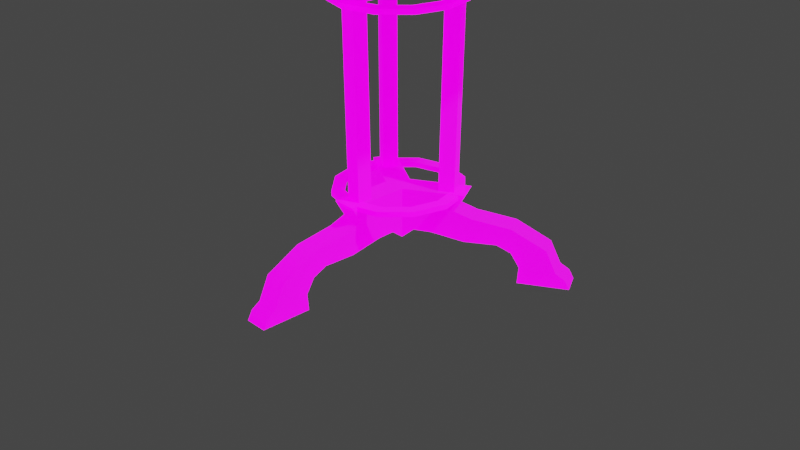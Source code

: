 # Source: table.blend  (saved by Blender 3.4.6; exported with 4.5.12 LTS)
import bpy
from mathutils import Matrix  # noqa: F401  (used for matrix-valued properties, if any)

bpy.ops.wm.read_factory_settings(use_empty=True)
scene = bpy.context.scene
scene.name = 'Scene'

# ---- collections
col_collection = bpy.data.collections.new('Collection'); scene.collection.children.link(col_collection)

# ---- images (referenced by path relative to the original .blend; pixels are not part of the script)
import os
ASSET_DIR = os.environ.get("B2B_ASSET_DIR", "")  # directory of the original .blend (textures are referenced by path, not embedded)
HERE = os.path.dirname(os.path.abspath(__file__))  # packed textures are extracted next to this script under _unpacked/

def load_image(name, relpath, width, height, colorspace="sRGB"):
    """Load a texture the original file referenced (path relative to the .blend, or extracted next to this script)."""
    p = next((c for c in (os.path.join(HERE, relpath), os.path.join(ASSET_DIR, relpath)) if relpath and os.path.exists(c)), "")
    if p:
        img = bpy.data.images.load(p, check_existing=True)
        img.name = name
    else:  # same state as the original file: an image datablock whose file is absent (Cycles renders it pink)
        img = bpy.data.images.new(name, width, height)
        img.source = "FILE"
        img.filepath = "//" + (relpath or name)
    img.colorspace_settings.name = colorspace
    return img
img_pedestal_table_01_d_png = load_image('pedestal_table_01_d.png', 'PC Computer - Dishonored - Pedestal Table/Pedestal Table/pedestal_table_01_d.png', 1024, 1024, 'sRGB')
img_pedestal_table_01_s_png = load_image('pedestal_table_01_s.png', 'PC Computer - Dishonored - Pedestal Table/Pedestal Table/pedestal_table_01_s.png', 1024, 1024, 'sRGB')
img_pedestal_table_01_m_png = load_image('pedestal_table_01_m.png', 'PC Computer - Dishonored - Pedestal Table/Pedestal Table/pedestal_table_01_m.png', 1024, 1024, 'sRGB')
img_pedestal_table_01_n_png = load_image('pedestal_table_01_n.png', 'PC Computer - Dishonored - Pedestal Table/Pedestal Table/pedestal_table_01_n.png', 1024, 1024, 'sRGB')

# ---- materials (node trees are filled in below, after node groups)
mat_pedestal_table_01_mat = bpy.data.materials.new('pedestal_table_01_mat')
mat_pedestal_table_01_mat.use_transparent_shadow = False
mat_pedestal_table_01_mat.diffuse_color = (0.588, 0.588, 0.588, 1.0)
mat_pedestal_table_01_mat.roughness = 0.9

# ---- material node trees
mat_pedestal_table_01_mat.use_nodes = True; mat_pedestal_table_01_mat.node_tree.nodes.clear()
_N = mat_pedestal_table_01_mat.node_tree.nodes; _L = mat_pedestal_table_01_mat.node_tree.links
n0 = _N.new('ShaderNodeBsdfPrincipled'); n0.name = 'Principled BSDF'; n0.location = (0, 300)
n0.distribution = 'GGX'
n0.subsurface_method = 'RANDOM_WALK_SKIN'
n0.inputs[2].default_value = 0.9
n0.inputs[18].default_value = 1.0
n0.inputs[28].default_value = 1.0
n1 = _N.new('ShaderNodeOutputMaterial'); n1.name = 'Material Output'; n1.location = (280, 300)
n2 = _N.new('ShaderNodeTexImage'); n2.name = 'Image Texture'; n2.location = (-480, 300)
n2.image = img_pedestal_table_01_d_png
n3 = _N.new('ShaderNodeTexImage'); n3.name = 'Image Texture.001'; n3.location = (-480, 0)
n3.image = img_pedestal_table_01_s_png
n4 = _N.new('ShaderNodeTexImage'); n4.name = 'Image Texture.002'; n4.location = (-480, -300)
n4.image = img_pedestal_table_01_m_png
n5 = _N.new('ShaderNodeTexImage'); n5.name = 'Image Texture.003'; n5.location = (-480, -600)
n5.image = img_pedestal_table_01_n_png
n6 = _N.new('ShaderNodeNormalMap'); n6.name = 'Normal Map'; n6.location = (-200, -600)
n6.inputs[0].default_value = 0.0
_L.new(n2.outputs[0], n0.inputs[0])
_L.new(n3.outputs[0], n0.inputs[13])
_L.new(n4.outputs[0], n0.inputs[27])
_L.new(n5.outputs[0], n6.inputs[1])
_L.new(n6.outputs[0], n0.inputs[5])
_L.new(n0.outputs[0], n1.inputs[0])
n1.is_active_output = True

# ---- world
world_world = bpy.data.worlds.new('World'); scene.world = world_world
world_world.use_nodes = True; world_world.node_tree.nodes.clear()
_N = world_world.node_tree.nodes; _L = world_world.node_tree.links
n0 = _N.new('ShaderNodeOutputWorld'); n0.name = 'World Output'; n0.location = (300, 300)
n1 = _N.new('ShaderNodeBackground'); n1.name = 'Background'; n1.location = (10, 300)
n1.inputs[0].default_value = (0.05088, 0.05088, 0.05088, 1.0)
_L.new(n1.outputs[0], n0.inputs[0])
n0.is_active_output = True
world_world.color = (0.05088, 0.05088, 0.05088)
world_world.use_sun_shadow = False
world_world.sun_shadow_jitter_overblur = 0.0

# ---- cameras
cam_camera = bpy.data.cameras.new('Camera')
cam_camera.clip_end = 100.0
cam_camera.ortho_scale = 7.314

# ---- lights
light_light = bpy.data.lights.new('Light', 'POINT')
light_light.transmission_factor = 0.0
light_light.energy = 1000.0
light_light.shadow_soft_size = 0.1
light_light.shadow_maximum_resolution = 0.006
light_light.use_absolute_resolution = True

# ---- meshes
me_pedestal_table_01 = bpy.data.meshes.new('pedestal_table_01')
me_pedestal_table_01.from_pydata([(1.987, 8.505, 1.147), (-1.987, 8.505, 1.147), (0.0, 8.505, -2.294), (29.1, 84.23, 12.05), (29.1, 84.23, -12.05), (12.05, 84.23, -29.1), (-12.05, 84.23, -29.1), (12.05, 84.23, 29.1), (-29.1, 84.23, -12.05), (-12.05, 84.23, 29.1), (-29.1, 84.23, 12.05), (9.526, 66.56, -5.5), (11.0, 66.56, 0.0), (9.0, 66.56, 0.0), (7.794, 66.56, 4.5), (9.526, 66.56, 5.5), (4.5, 66.56, 7.794), (5.5, 66.56, 9.526), (0.0, 66.56, 9.0), (0.0, 66.56, 11.0), (-4.5, 66.56, 7.794), (-5.5, 66.56, 9.526), (-7.794, 66.56, 4.5), (-9.526, 66.56, 5.5), (-9.0, 66.56, 0.0), (-11.0, 66.56, 0.0), (-7.794, 66.56, -4.5), (-9.526, 66.56, -5.5), (-4.5, 66.56, -7.794), (-5.5, 66.56, -9.526), (0.0, 66.56, -9.0), (0.0, 66.56, -11.0), (4.5, 66.56, -7.794), (5.5, 66.56, -9.526), (7.794, 66.56, -4.5), (29.1, 82.23, -12.05), (12.05, 82.23, -29.1), (29.1, 82.23, 12.05), (12.05, 82.23, 29.1), (-12.05, 82.23, 29.1), (-29.1, 82.23, 12.05), (-29.1, 82.23, -12.05), (-12.05, 82.23, -29.1), (5.951, 67.5, -4.711), (0.0, 67.5, -1.316), (0.0, 69.23, -1.316), (6.479, 69.23, -5.016), (0.0, 71.6, 0.0), (7.783, 71.6, -4.494), (7.055, 67.5, -2.798), (1.14, 67.5, 0.658), (7.583, 69.23, -3.103), (1.14, 69.23, 0.658), (11.0, 21.13, -4.04), (8.997, 21.13, -7.504), (0.0, 21.13, -2.294), (1.987, 21.13, 1.147), (18.77, 0.0, -8.528), (16.77, 0.0, -11.99), (24.15, 0.0, -16.25), (26.15, 0.0, -12.79), (6.621, 20.75, -2.388), (8.883, 20.75, -3.694), (9.311, 67.5, -3.942), (7.049, 67.5, -2.636), (7.641, 20.75, -5.845), (5.379, 20.75, -4.539), (5.807, 67.5, -4.787), (8.069, 67.5, -6.093), (8.219, 75.41, -6.179), (9.911, 74.1, -7.156), (10.55, 78.88, -7.523), (11.67, 76.92, -8.173), (14.09, 81.38, -9.568), (14.65, 78.96, -9.892), (17.31, 81.38, -11.43), (17.31, 78.96, -11.43), (18.56, 78.96, -9.279), (18.56, 81.38, -9.279), (-7.055, 67.5, -2.798), (-1.14, 67.5, 0.658), (-1.14, 69.23, 0.658), (-7.583, 69.23, -3.103), (-7.783, 71.6, -4.494), (-5.951, 67.5, -4.711), (-6.479, 69.23, -5.016), (-8.997, 21.13, -7.504), (-11.0, 21.13, -4.04), (-1.987, 21.13, 1.147), (-16.77, 0.0, -11.99), (-18.77, 0.0, -8.528), (-26.15, 0.0, -12.79), (-24.15, 0.0, -16.25), (-5.379, 20.75, -4.539), (-7.641, 20.75, -5.845), (-8.069, 67.5, -6.093), (-5.807, 67.5, -4.787), (-8.883, 20.75, -3.694), (-6.621, 20.75, -2.388), (-7.049, 67.5, -2.636), (-9.311, 67.5, -3.942), (-17.31, 78.96, -11.43), (-18.56, 78.96, -9.279), (-18.56, 81.38, -9.279), (-17.31, 81.38, -11.43), (-2.0, 0.0, 20.52), (2.0, 0.0, 20.52), (2.0, 0.0, 29.04), (-2.0, 0.0, 29.04), (-1.242, 20.75, 6.928), (-1.242, 20.75, 9.54), (-1.242, 67.5, 10.03), (-1.242, 67.5, 7.423), (1.242, 20.75, 9.54), (1.242, 20.75, 6.928), (1.242, 67.5, 7.423), (1.242, 67.5, 10.03), (-1.242, 78.96, 20.71), (1.242, 78.96, 20.71), (1.242, 81.38, 20.71), (-1.242, 81.38, 20.71), (1.105, 67.5, 7.509), (1.105, 69.23, 8.119), (0.0, 71.6, 8.987), (-1.105, 67.5, 7.509), (5.5, 67.81, 9.526), (0.0, 67.81, 11.0), (9.526, 67.81, 5.5), (11.0, 67.81, 0.0), (9.526, 67.81, -5.5), (7.794, 67.81, -4.5), (4.5, 67.81, -7.794), (0.0, 67.81, -9.0), (-4.5, 67.81, -7.794), (-7.794, 67.81, -4.5), (9.526, 19.77, -5.5), (11.0, 19.77, 0.0), (9.0, 19.77, 0.0), (7.794, 19.77, 4.5), (9.526, 19.77, 5.5), (4.5, 19.77, 7.794), (5.5, 19.77, 9.526), (0.0, 19.77, 9.0), (0.0, 19.77, 11.0), (-4.5, 19.77, 7.794), (-5.5, 19.77, 9.526), (-7.794, 19.77, 4.5), (-9.526, 19.77, 5.5), (-9.0, 19.77, 0.0), (-11.0, 19.77, 0.0), (-7.794, 19.77, -4.5), (-9.526, 19.77, -5.5), (-4.5, 19.77, -7.794), (-5.5, 19.77, -9.526), (0.0, 19.77, -9.0), (0.0, 19.77, -11.0), (4.5, 19.77, -7.794), (5.5, 19.77, -9.526), (7.794, 19.77, -4.5), (-1.105, 69.23, 8.119), (-2.0, 21.13, 11.54), (2.0, 21.13, 11.54), (5.5, 21.02, 9.526), (0.0, 21.02, 11.0), (9.526, 21.02, 5.5), (11.0, 21.02, 0.0), (9.526, 21.02, -5.5), (0.0, 21.02, 9.0), (4.5, 21.02, 7.794), (7.794, 21.02, 4.5), (9.0, 21.02, 0.0), (7.794, 21.02, -4.5), (9.526, 16.83, -3.191), (6.233, 10.7, -1.289), (10.95, 9.206, -4.01), (3.661, 10.82, 0.1959), (25.45, 2.269, -12.38), (18.96, 4.21, -8.637), (24.14, 3.727, -11.63), (22.64, 9.37, -10.76), (17.74, 7.696, -7.932), (17.65, 13.88, -7.882), (15.66, 9.356, -6.732), (11.97, 15.32, -4.602), (-7.526, 16.83, -6.655), (-4.233, 10.7, -4.753), (-8.946, 9.206, -7.475), (-1.661, 10.82, -3.268), (-23.45, 2.269, -15.85), (-16.96, 4.21, -12.1), (-22.14, 3.727, -15.09), (-20.64, 9.37, -14.22), (-15.74, 7.696, -11.4), (-15.65, 13.88, -11.35), (-13.66, 9.356, -10.2), (-9.97, 15.32, -8.066), (-6.233, 10.7, -1.289), (-9.526, 16.83, -3.191), (-11.97, 15.32, -4.602), (-3.661, 10.82, 0.1959), (-18.96, 4.21, -8.637), (-25.45, 2.269, -12.38), (-24.14, 3.727, -11.63), (-17.74, 7.696, -7.932), (-22.64, 9.37, -10.76), (-15.66, 9.356, -6.732), (-17.65, 13.88, -7.882), (-10.95, 9.206, -4.01), (9.461, 75.41, -4.028), (11.79, 78.88, -5.372), (15.33, 81.38, -7.418), (11.15, 74.1, -5.005), (12.91, 76.92, -6.022), (15.89, 78.96, -7.741), (-8.219, 75.41, -6.179), (-9.461, 75.41, -4.028), (-10.55, 78.88, -7.523), (-11.79, 78.88, -5.372), (-14.09, 81.38, -9.568), (-15.33, 81.38, -7.418), (-9.911, 74.1, -7.156), (-11.67, 76.92, -8.173), (-14.65, 78.96, -9.892), (-11.15, 74.1, -5.005), (-12.91, 76.92, -6.022), (-15.89, 78.96, -7.741), (-11.0, 67.81, 0.0), (-9.526, 67.81, -5.5), (-9.526, 67.81, 5.5), (-5.5, 67.81, 9.526), (-2.0, 16.83, 9.845), (-2.0, 10.7, 6.042), (-2.0, 9.206, 11.48), (-2.0, 10.82, 3.072), (-2.0, 2.269, 28.23), (-2.0, 4.21, 20.74), (-2.0, 3.727, 26.72), (-2.0, 9.37, 24.98), (-2.0, 7.696, 19.33), (-2.0, 13.88, 19.23), (-2.0, 9.356, 16.93), (-2.0, 15.32, 12.67), (2.0, 10.7, 6.042), (2.0, 16.83, 9.845), (2.0, 15.32, 12.67), (2.0, 10.82, 3.072), (2.0, 4.21, 20.74), (2.0, 2.269, 28.23), (2.0, 3.727, 26.72), (2.0, 7.696, 19.33), (2.0, 9.37, 24.98), (2.0, 9.356, 16.93), (2.0, 13.88, 19.23), (2.0, 9.206, 11.48), (5.5, 67.81, -9.526), (0.0, 67.81, -11.0), (-5.5, 67.81, -9.526), (1.661, 10.82, -3.268), (7.526, 16.83, -6.655), (4.233, 10.7, -4.753), (9.97, 15.32, -8.066), (8.946, 9.206, -7.475), (15.65, 13.88, -11.35), (13.66, 9.356, -10.2), (20.64, 9.37, -14.22), (15.74, 7.696, -11.4), (22.14, 3.727, -15.09), (16.96, 4.21, -12.1), (23.45, 2.269, -15.85), (0.0, 67.81, 9.0), (4.5, 67.81, 7.794), (7.794, 67.81, 4.5), (9.0, 67.81, 0.0), (-26.98, 81.24, -11.18), (-26.98, 81.24, 11.18), (-11.18, 81.24, 26.98), (11.18, 81.24, 26.98), (26.98, 81.24, 11.18), (26.98, 81.24, -11.18), (11.18, 81.24, -26.98), (-11.18, 81.24, -26.98), (-5.5, 21.02, 9.526), (-4.5, 21.02, 7.794), (-9.526, 21.02, 5.5), (-7.794, 21.02, 4.5), (-11.0, 21.02, 0.0), (-9.0, 21.02, 0.0), (-9.526, 21.02, -5.5), (-7.794, 21.02, -4.5), (-5.5, 21.02, -9.526), (-4.5, 21.02, -7.794), (0.0, 21.02, -11.0), (0.0, 21.02, -9.0), (5.5, 21.02, -9.526), (4.5, 21.02, -7.794), (-9.0, 67.81, 0.0), (-7.794, 67.81, 4.5), (-4.5, 67.81, 7.794), (-1.242, 74.1, 12.16), (-1.242, 75.41, 10.21), (-1.242, 76.92, 14.2), (-1.242, 78.88, 12.9), (-1.242, 78.96, 17.63), (-1.242, 81.38, 16.99), (1.242, 75.41, 10.21), (1.242, 78.88, 12.9), (1.242, 81.38, 16.99), (1.242, 74.1, 12.16), (1.242, 76.92, 14.2), (1.242, 78.96, 17.63)], [], [(0, 1, 2), (3, 4, 5), (5, 6, 3), (3, 6, 7), (6, 8, 7), (7, 8, 9), (8, 10, 9), (11, 12, 13), (14, 13, 12), (12, 15, 14), (16, 14, 15), (15, 17, 16), (18, 16, 17), (17, 19, 18), (20, 18, 19), (19, 21, 20), (22, 20, 21), (21, 23, 22), (24, 22, 23), (23, 25, 24), (26, 24, 25), (25, 27, 26), (28, 26, 27), (27, 29, 28), (30, 28, 29), (29, 31, 30), (32, 30, 31), (31, 33, 32), (34, 32, 33), (33, 11, 34), (13, 34, 11), (35, 36, 5), (5, 4, 35), (37, 35, 4), (4, 3, 37), (38, 37, 3), (3, 7, 38), (39, 38, 7), (7, 9, 39), (40, 39, 9), (9, 10, 40), (41, 40, 10), (10, 8, 41), (42, 41, 8), (8, 6, 42), (36, 42, 6), (6, 5, 36), (43, 44, 45), (45, 46, 43), (46, 45, 47), (47, 48, 46), (49, 50, 44), (44, 43, 49), (51, 48, 47), (47, 52, 51), (51, 52, 50), (50, 49, 51), (53, 54, 55), (55, 56, 53), (57, 58, 59), (59, 60, 57), (61, 62, 63), (63, 64, 61), (65, 66, 67), (67, 68, 65), (68, 67, 69), (69, 70, 68), (70, 69, 71), (71, 72, 70), (72, 71, 73), (73, 74, 72), (74, 73, 75), (75, 76, 74), (77, 76, 75), (75, 78, 77), (79, 80, 81), (81, 82, 79), (82, 81, 47), (47, 83, 82), (84, 44, 80), (80, 79, 84), (85, 83, 47), (47, 45, 85), (85, 45, 44), (44, 84, 85), (86, 87, 88), (88, 55, 86), (89, 90, 91), (91, 92, 89), (93, 94, 95), (95, 96, 93), (97, 98, 99), (99, 100, 97), (101, 102, 103), (103, 104, 101), (105, 106, 107), (107, 108, 105), (109, 110, 111), (111, 112, 109), (113, 114, 115), (115, 116, 113), (117, 118, 119), (119, 120, 117), (121, 50, 52), (52, 122, 121), (122, 52, 47), (47, 123, 122), (80, 44, 50), (124, 80, 50), (50, 121, 124), (125, 126, 19), (19, 17, 125), (127, 125, 17), (17, 15, 127), (128, 127, 15), (15, 12, 128), (129, 128, 12), (12, 11, 129), (32, 34, 130), (130, 131, 32), (30, 32, 131), (131, 132, 30), (28, 30, 132), (132, 133, 28), (26, 28, 133), (133, 134, 26), (135, 136, 137), (138, 137, 136), (136, 139, 138), (140, 138, 139), (139, 141, 140), (142, 140, 141), (141, 143, 142), (144, 142, 143), (143, 145, 144), (146, 144, 145), (145, 147, 146), (148, 146, 147), (147, 149, 148), (150, 148, 149), (149, 151, 150), (152, 150, 151), (151, 153, 152), (154, 152, 153), (153, 155, 154), (156, 154, 155), (155, 157, 156), (158, 156, 157), (157, 135, 158), (137, 158, 135), (159, 123, 47), (47, 81, 159), (159, 81, 80), (80, 124, 159), (160, 161, 56), (56, 88, 160), (88, 56, 55), (162, 163, 143), (143, 141, 162), (164, 162, 141), (141, 139, 164), (165, 164, 139), (139, 136, 165), (166, 165, 136), (136, 135, 166), (140, 142, 167), (167, 168, 140), (138, 140, 168), (168, 169, 138), (137, 138, 169), (169, 170, 137), (158, 137, 170), (170, 171, 158), (172, 173, 174), (173, 172, 53), (53, 175, 173), (56, 175, 53), (56, 0, 175), (57, 60, 176), (176, 177, 57), (177, 176, 178), (177, 178, 179), (179, 180, 177), (180, 179, 181), (181, 182, 180), (182, 181, 183), (183, 174, 182), (174, 183, 172), (184, 185, 186), (185, 184, 86), (86, 187, 185), (55, 187, 86), (55, 2, 187), (89, 92, 188), (188, 189, 89), (189, 188, 190), (189, 190, 191), (191, 192, 189), (192, 191, 193), (193, 194, 192), (194, 193, 195), (195, 186, 194), (186, 195, 184), (196, 197, 198), (197, 196, 199), (199, 87, 197), (199, 88, 87), (1, 88, 199), (91, 90, 200), (200, 201, 91), (202, 201, 200), (202, 200, 203), (203, 204, 202), (204, 203, 205), (205, 206, 204), (206, 205, 207), (207, 198, 206), (198, 207, 196), (66, 61, 64), (64, 67, 66), (67, 64, 208), (208, 69, 67), (69, 208, 209), (209, 71, 69), (71, 209, 210), (210, 73, 71), (64, 63, 211), (211, 208, 64), (208, 211, 212), (212, 209, 208), (209, 212, 213), (213, 210, 209), (210, 213, 77), (77, 78, 210), (98, 93, 96), (96, 99, 98), (99, 96, 214), (214, 215, 99), (215, 214, 216), (216, 217, 215), (217, 216, 218), (218, 219, 217), (96, 95, 220), (220, 214, 96), (214, 220, 221), (221, 216, 214), (216, 221, 222), (222, 218, 216), (218, 222, 101), (101, 104, 218), (94, 97, 100), (100, 95, 94), (95, 100, 223), (223, 220, 95), (220, 223, 224), (224, 221, 220), (221, 224, 225), (225, 222, 221), (222, 225, 102), (102, 101, 222), (103, 102, 225), (225, 219, 103), (219, 225, 224), (224, 217, 219), (217, 224, 223), (223, 215, 217), (215, 223, 100), (100, 99, 215), (226, 227, 27), (27, 25, 226), (228, 226, 25), (25, 23, 228), (229, 228, 23), (23, 21, 229), (126, 229, 21), (21, 19, 126), (230, 231, 232), (231, 230, 160), (160, 233, 231), (88, 233, 160), (88, 1, 233), (105, 108, 234), (234, 235, 105), (235, 234, 236), (235, 236, 237), (237, 238, 235), (238, 237, 239), (239, 240, 238), (240, 239, 241), (241, 232, 240), (232, 241, 230), (242, 243, 244), (243, 242, 245), (245, 161, 243), (245, 56, 161), (0, 56, 245), (107, 106, 246), (246, 247, 107), (248, 247, 246), (248, 246, 249), (249, 250, 248), (250, 249, 251), (251, 252, 250), (252, 251, 253), (253, 244, 252), (244, 253, 242), (254, 129, 11), (11, 33, 254), (255, 254, 33), (33, 31, 255), (256, 255, 31), (31, 29, 256), (227, 256, 29), (29, 27, 227), (2, 55, 257), (257, 55, 54), (257, 54, 258), (258, 259, 257), (259, 258, 260), (260, 261, 259), (261, 260, 262), (262, 263, 261), (263, 262, 264), (264, 265, 263), (265, 264, 266), (266, 267, 265), (266, 268, 267), (267, 268, 59), (59, 58, 267), (16, 18, 269), (269, 270, 16), (14, 16, 270), (270, 271, 14), (13, 14, 271), (271, 272, 13), (34, 13, 272), (272, 130, 34), (40, 41, 273), (273, 274, 40), (39, 40, 274), (274, 275, 39), (38, 39, 275), (275, 276, 38), (277, 276, 275), (275, 274, 277), (277, 274, 278), (274, 273, 278), (278, 273, 279), (273, 280, 279), (37, 38, 276), (276, 277, 37), (35, 37, 277), (277, 278, 35), (36, 35, 278), (278, 279, 36), (42, 36, 279), (279, 280, 42), (41, 42, 280), (280, 273, 41), (168, 167, 163), (281, 163, 167), (167, 282, 281), (283, 281, 282), (282, 284, 283), (285, 283, 284), (284, 286, 285), (287, 285, 286), (286, 288, 287), (289, 287, 288), (288, 290, 289), (291, 289, 290), (290, 292, 291), (293, 291, 292), (292, 294, 293), (166, 293, 294), (294, 171, 166), (165, 166, 171), (171, 170, 165), (164, 165, 170), (170, 169, 164), (162, 164, 169), (169, 168, 162), (163, 162, 168), (24, 26, 134), (134, 295, 24), (22, 24, 295), (295, 296, 22), (20, 22, 296), (296, 297, 20), (18, 20, 297), (297, 269, 18), (227, 226, 295), (296, 295, 226), (226, 228, 296), (297, 296, 228), (228, 229, 297), (269, 297, 229), (229, 126, 269), (270, 269, 126), (126, 125, 270), (271, 270, 125), (125, 127, 271), (272, 271, 127), (127, 128, 272), (130, 272, 128), (128, 129, 130), (131, 130, 129), (129, 254, 131), (132, 131, 254), (254, 255, 132), (133, 132, 255), (255, 256, 133), (134, 133, 256), (256, 227, 134), (295, 134, 227), (112, 111, 298), (298, 299, 112), (299, 298, 300), (300, 301, 299), (301, 300, 302), (302, 303, 301), (303, 302, 117), (117, 120, 303), (114, 109, 112), (112, 115, 114), (115, 112, 299), (299, 304, 115), (304, 299, 301), (301, 305, 304), (305, 301, 303), (303, 306, 305), (116, 115, 304), (304, 307, 116), (307, 304, 305), (305, 308, 307), (308, 305, 306), (306, 309, 308), (309, 306, 119), (119, 118, 309), (285, 287, 151), (151, 149, 285), (283, 285, 149), (149, 147, 283), (281, 283, 147), (147, 145, 281), (163, 281, 145), (145, 143, 163), (106, 105, 235), (235, 246, 106), (246, 235, 238), (238, 249, 246), (249, 238, 240), (240, 251, 249), (251, 240, 232), (232, 253, 251), (253, 232, 231), (231, 242, 253), (242, 231, 233), (233, 245, 242), (245, 233, 1), (1, 0, 245), (108, 107, 247), (247, 234, 108), (234, 247, 248), (248, 236, 234), (236, 248, 250), (250, 237, 236), (237, 250, 252), (252, 239, 237), (239, 252, 244), (244, 241, 239), (241, 244, 243), (243, 230, 241), (230, 243, 161), (161, 160, 230), (90, 89, 189), (189, 200, 90), (200, 189, 192), (192, 203, 200), (203, 192, 194), (194, 205, 203), (205, 194, 186), (186, 207, 205), (207, 186, 185), (185, 196, 207), (196, 185, 187), (187, 199, 196), (199, 187, 2), (2, 1, 199), (92, 91, 201), (201, 188, 92), (188, 201, 202), (202, 190, 188), (190, 202, 204), (204, 191, 190), (191, 204, 206), (206, 193, 191), (193, 206, 198), (198, 195, 193), (195, 198, 197), (197, 184, 195), (184, 197, 87), (87, 86, 184), (60, 59, 268), (268, 176, 60), (176, 268, 266), (266, 178, 176), (178, 266, 264), (264, 179, 178), (179, 264, 262), (262, 181, 179), (181, 262, 260), (260, 183, 181), (183, 260, 258), (258, 172, 183), (172, 258, 54), (54, 53, 172), (58, 57, 177), (177, 267, 58), (267, 177, 180), (180, 265, 267), (265, 180, 182), (182, 263, 265), (263, 182, 174), (174, 261, 263), (261, 174, 173), (173, 259, 261), (259, 173, 175), (175, 257, 259), (257, 175, 0), (0, 2, 257), (118, 117, 302), (302, 309, 118), (309, 302, 300), (300, 308, 309), (308, 300, 298), (298, 307, 308), (307, 298, 111), (111, 116, 307), (116, 111, 110), (110, 113, 116), (76, 77, 213), (213, 74, 76), (74, 213, 212), (212, 72, 74), (72, 212, 211), (211, 70, 72), (70, 211, 63), (63, 68, 70), (68, 63, 62), (62, 65, 68), (156, 158, 171), (171, 294, 156), (154, 156, 294), (294, 292, 154), (152, 154, 292), (292, 290, 152), (150, 152, 290), (290, 288, 150), (293, 166, 135), (135, 157, 293), (291, 293, 157), (157, 155, 291), (289, 291, 155), (155, 153, 289), (287, 289, 153), (153, 151, 287), (148, 150, 288), (288, 286, 148), (146, 148, 286), (286, 284, 146), (144, 146, 284), (284, 282, 144), (142, 144, 282), (282, 167, 142)])
me_pedestal_table_01.polygons.foreach_set('use_smooth', [True] * 575)
_k = set([(0, 1), (0, 2), (0, 56), (0, 175), (0, 245), (1, 2), (1, 88), (1, 199), (1, 233), (2, 55), (2, 187), (2, 257), (3, 4), (3, 7), (4, 5), (5, 6), (6, 8), (7, 9), (8, 10), (9, 10), (11, 12), (11, 33), (12, 15), (13, 14), (13, 34), (14, 16), (15, 17), (16, 18), (17, 19), (18, 20), (19, 21), (20, 22), (21, 23), (22, 24), (23, 25), (24, 26), (25, 27), (26, 28), (27, 29), (28, 30), (29, 31), (30, 32), (31, 33), (32, 34), (35, 36), (35, 37), (36, 42), (37, 38), (38, 39), (39, 40), (40, 41), (41, 42), (43, 44), (43, 45), (44, 45), (44, 49), (44, 84), (45, 47), (47, 48), (47, 52), (47, 81), (47, 83), (47, 123), (49, 50), (50, 52), (50, 121), (50, 124), (52, 121), (53, 54), (53, 56), (53, 172), (54, 55), (54, 258), (55, 86), (56, 161), (57, 58), (57, 60), (57, 177), (58, 59), (58, 267), (59, 60), (59, 268), (60, 176), (61, 64), (62, 63), (63, 211), (64, 208), (65, 68), (66, 67), (67, 69), (68, 70), (69, 71), (70, 72), (71, 73), (72, 74), (74, 75), (74, 76), (75, 76), (76, 77), (77, 78), (77, 210), (77, 213), (79, 80), (79, 81), (80, 81), (80, 84), (80, 124), (86, 87), (86, 184), (87, 88), (87, 197), (88, 160), (89, 90), (89, 92), (89, 189), (90, 91), (90, 200), (91, 92), (91, 201), (92, 188), (93, 96), (94, 95), (95, 220), (96, 214), (97, 100), (98, 99), (99, 215), (100, 223), (101, 102), (101, 104), (101, 218), (101, 222), (102, 103), (102, 225), (103, 225), (105, 106), (105, 108), (105, 235), (106, 107), (106, 246), (107, 108), (107, 247), (108, 234), (109, 112), (110, 111), (111, 298), (112, 299), (113, 116), (114, 115), (115, 304), (116, 307), (117, 118), (117, 120), (117, 302), (117, 303), (118, 119), (118, 309), (119, 309), (125, 126), (125, 127), (126, 229), (127, 128), (128, 129), (129, 254), (130, 131), (130, 272), (131, 132), (132, 133), (133, 134), (134, 295), (135, 136), (135, 157), (136, 139), (137, 138), (137, 158), (138, 140), (139, 141), (140, 142), (141, 143), (142, 144), (143, 145), (144, 146), (145, 147), (146, 148), (147, 149), (148, 150), (149, 151), (150, 152), (151, 153), (152, 154), (153, 155), (154, 156), (155, 157), (156, 158), (160, 161), (160, 230), (161, 243), (162, 163), (162, 164), (163, 281), (164, 165), (165, 166), (166, 293), (167, 168), (167, 282), (168, 169), (169, 170), (170, 171), (171, 294), (172, 183), (173, 174), (173, 175), (174, 182), (176, 178), (177, 180), (178, 179), (179, 181), (180, 182), (181, 183), (181, 260), (181, 262), (184, 195), (185, 186), (185, 187), (186, 194), (188, 190), (189, 192), (190, 191), (191, 193), (192, 194), (193, 195), (196, 199), (196, 207), (197, 198), (198, 206), (200, 203), (201, 202), (202, 204), (203, 205), (204, 206), (205, 207), (208, 209), (209, 210), (211, 212), (212, 213), (214, 216), (215, 217), (216, 218), (217, 219), (220, 221), (220, 224), (221, 222), (221, 224), (223, 224), (224, 225), (226, 227), (226, 228), (227, 256), (228, 229), (230, 241), (231, 232), (231, 233), (232, 240), (234, 236), (235, 238), (236, 237), (237, 239), (238, 240), (239, 241), (242, 245), (242, 253), (243, 244), (244, 252), (246, 249), (247, 248), (248, 250), (249, 251), (250, 252), (251, 253), (254, 255), (255, 256), (257, 259), (258, 260), (259, 261), (260, 262), (261, 263), (262, 264), (263, 265), (264, 266), (265, 267), (266, 268), (269, 270), (269, 297), (270, 271), (271, 272), (281, 283), (282, 284), (283, 285), (284, 286), (285, 287), (286, 288), (287, 289), (288, 290), (289, 291), (290, 292), (291, 293), (292, 294), (295, 296), (296, 297), (298, 300), (299, 301), (300, 302), (301, 303), (304, 305), (305, 306), (307, 308), (308, 309)])
me_pedestal_table_01.attributes.new('sharp_edge', 'BOOLEAN', 'EDGE').data.foreach_set('value', [ (min(e.vertices), max(e.vertices)) in _k for e in me_pedestal_table_01.edges])
_uv = me_pedestal_table_01.uv_layers.new(name='UVMap')
_uv.uv.foreach_set('vector', [0.8296, 0.1641, 0.8296, 0.1328, 0.8574, 0.1484, 0.0095, 0.8353, 0.0095, 0.636, 0.1504, 0.4946, 0.1504, 0.4946, 0.3499, 0.4946, 0.0095, 0.8353, 0.0095, 0.8353, 0.3499, 0.4946, 0.1504, 0.9762, 0.3499, 0.4946, 0.4912, 0.6365, 0.1504, 0.9762, 0.1504, 0.9762, 0.4912, 0.6365, 0.3499, 0.9762, 0.4912, 0.6365, 0.4912, 0.8345, 0.3499, 0.9762, 0.2703, 0.1582, 0.282, 0.2012, 0.2664, 0.2012, 0.2568, 0.2363, 0.2664, 0.2012, 0.282, 0.2012, 0.282, 0.2012, 0.2705, 0.2441, 0.2568, 0.2363, 0.2312, 0.2617, 0.2568, 0.2363, 0.2705, 0.2441, 0.2705, 0.2441, 0.239, 0.2754, 0.2312, 0.2617, 0.1965, 0.2715, 0.2312, 0.2617, 0.239, 0.2754, 0.239, 0.2754, 0.1967, 0.2871, 0.1965, 0.2715, 0.1619, 0.2622, 0.1965, 0.2715, 0.1967, 0.2871, 0.1967, 0.2871, 0.1542, 0.2759, 0.1619, 0.2622, 0.1359, 0.2368, 0.1619, 0.2622, 0.1542, 0.2759, 0.1542, 0.2759, 0.1224, 0.2446, 0.1359, 0.2368, 0.1261, 0.2017, 0.1359, 0.2368, 0.1224, 0.2446, 0.1224, 0.2446, 0.1105, 0.2017, 0.1261, 0.2017, 0.1353, 0.1665, 0.1261, 0.2017, 0.1105, 0.2017, 0.1105, 0.2017, 0.1217, 0.1587, 0.1353, 0.1665, 0.1608, 0.1406, 0.1353, 0.1665, 0.1217, 0.1587, 0.1217, 0.1587, 0.153, 0.127, 0.1608, 0.1406, 0.1959, 0.1309, 0.1608, 0.1406, 0.153, 0.127, 0.153, 0.127, 0.1958, 0.1152, 0.1959, 0.1309, 0.2311, 0.1401, 0.1959, 0.1309, 0.1958, 0.1152, 0.1958, 0.1152, 0.2389, 0.1265, 0.2311, 0.1401, 0.2568, 0.166, 0.2311, 0.1401, 0.2389, 0.1265, 0.2389, 0.1265, 0.2703, 0.1582, 0.2568, 0.166, 0.2664, 0.2012, 0.2568, 0.166, 0.2703, 0.1582, 1.508, 0.6365, 1.508, 0.8345, 1.491, 0.8345, 1.491, 0.8345, 1.491, 0.6365, 1.508, 0.6365, 1.508, 0.6365, 1.508, 0.8345, 1.491, 0.8345, 1.491, 0.8345, 1.491, 0.6365, 1.508, 0.6365, 1.508, 0.6365, 1.508, 0.8345, 1.491, 0.8345, 1.491, 0.8345, 1.491, 0.6365, 1.508, 0.6365, 1.508, 0.6365, 1.508, 0.8345, 1.491, 0.8345, 1.491, 0.8345, 1.491, 0.6365, 1.508, 0.6365, 1.508, 0.6365, 1.508, 0.8345, 1.491, 0.8345, 1.491, 0.8345, 1.491, 0.6365, 1.508, 0.6365, 0.5078, 0.6365, 0.5078, 0.8345, 0.4912, 0.8345, 0.4912, 0.8345, 0.4912, 0.6365, 0.5078, 0.6365, 1.508, 0.6365, 1.508, 0.8345, 1.491, 0.8345, 1.491, 0.8345, 1.491, 0.6365, 1.508, 0.6365, 1.508, 0.6365, 1.508, 0.8345, 1.491, 0.8345, 1.491, 0.8345, 1.491, 0.6365, 1.508, 0.6365, 1.47, 0.4712, 1.47, 0.5244, 1.456, 0.5239, 1.456, 0.5239, 1.456, 0.4668, 1.47, 0.4712, 1.456, 0.4668, 1.456, 0.5239, 1.436, 0.5305, 1.436, 0.5305, 1.436, 0.4595, 1.456, 0.4668, 1.487, 0.4712, 1.487, 0.5244, 1.47, 0.5244, 1.47, 0.5244, 1.47, 0.4712, 1.487, 0.4712, 1.501, 0.4668, 1.521, 0.459, 1.521, 0.5303, 1.521, 0.5303, 1.501, 0.5239, 1.501, 0.4668, 1.501, 0.4668, 1.501, 0.5239, 1.487, 0.5244, 1.487, 0.5244, 1.487, 0.4712, 1.501, 0.4668, 1.796, 0.2222, 1.796, 0.1909, 1.878, 0.1909, 1.878, 0.1909, 1.878, 0.2222, 1.796, 0.2222, 1.61, 0.1328, 1.61, 0.1641, 1.545, 0.1641, 1.545, 0.1641, 1.545, 0.1328, 1.61, 0.1328, 1.078, 0.02, 1.099, 0.02, 1.099, 0.3833, 1.099, 0.3833, 1.078, 0.3833, 1.078, 0.02, 1.038, 0.02, 1.059, 0.02, 1.059, 0.3833, 1.059, 0.3833, 1.038, 0.3833, 1.038, 0.02, 1.973, 0.3037, 1.993, 0.3037, 1.972, 0.3657, 1.972, 0.3657, 1.956, 0.3555, 1.973, 0.3037, 1.956, 0.3555, 1.972, 0.3657, 1.95, 0.3931, 1.95, 0.3931, 1.94, 0.3774, 1.956, 0.3555, 1.94, 0.3774, 1.95, 0.3931, 1.918, 0.4126, 1.918, 0.4126, 1.913, 0.3936, 1.94, 0.3774, 1.913, 0.3936, 1.918, 0.4126, 1.89, 0.4126, 1.89, 0.4126, 1.89, 0.3936, 1.913, 0.3936, 1.02, 0.5198, 1.038, 0.5198, 1.038, 0.5388, 1.038, 0.5388, 1.02, 0.5388, 1.02, 0.5198, 1.47, 0.4712, 1.47, 0.5244, 1.456, 0.5239, 1.456, 0.5239, 1.456, 0.4668, 1.47, 0.4712, 1.456, 0.4668, 1.456, 0.5239, 1.436, 0.5305, 1.436, 0.5305, 1.436, 0.4595, 1.456, 0.4668, 1.487, 0.4712, 1.487, 0.5244, 1.47, 0.5244, 1.47, 0.5244, 1.47, 0.4712, 1.487, 0.4712, 1.501, 0.4668, 1.521, 0.459, 1.521, 0.5303, 1.521, 0.5303, 1.501, 0.5239, 1.501, 0.4668, 1.501, 0.4668, 1.501, 0.5239, 1.487, 0.5244, 1.487, 0.5244, 1.487, 0.4712, 1.501, 0.4668, 1.796, 0.2222, 1.796, 0.1909, 1.878, 0.1909, 1.878, 0.1909, 1.878, 0.2222, 1.796, 0.2222, 1.61, 0.1328, 1.61, 0.1641, 1.545, 0.1641, 1.545, 0.1641, 1.545, 0.1328, 1.61, 0.1328, 1.078, 0.02, 1.099, 0.02, 1.099, 0.3833, 1.099, 0.3833, 1.078, 0.3833, 1.078, 0.02, 1.038, 0.02, 1.059, 0.02, 1.059, 0.3833, 1.059, 0.3833, 1.038, 0.3833, 1.038, 0.02, 1.02, 0.5198, 1.038, 0.5198, 1.038, 0.5388, 1.038, 0.5388, 1.02, 0.5388, 1.02, 0.5198, 0.6108, 0.1328, 0.6108, 0.1641, 0.5449, 0.1641, 0.5449, 0.1641, 0.5449, 0.1328, 0.6108, 0.1328, 0.0783, 0.02, 0.0995, 0.02, 0.0995, 0.3833, 0.0995, 0.3833, 0.0783, 0.3833, 0.0783, 0.02, 0.039, 0.02, 0.0595, 0.02, 0.0595, 0.3833, 0.0595, 0.3833, 0.039, 0.3833, 0.039, 0.02, 0.0196, 0.5198, 0.039, 0.5198, 0.039, 0.5388, 0.039, 0.5388, 0.0196, 0.5388, 0.0196, 0.5198, 0.4702, 0.4712, 0.4702, 0.5244, 0.4568, 0.5239, 0.4568, 0.5239, 0.4565, 0.4668, 0.4702, 0.4712, 0.4565, 0.4668, 0.4568, 0.5239, 0.4365, 0.5305, 0.4365, 0.5305, 0.4365, 0.4595, 0.4565, 0.4668, 0.4878, 0.5244, 0.479, 0.5398, 0.4702, 0.5244, 0.4878, 0.4712, 0.4878, 0.5244, 0.4702, 0.5244, 0.4702, 0.5244, 0.4702, 0.4712, 0.4878, 0.4712, 0.1566, 0.0371, 0.1121, 0.0371, 0.1121, 0.0273, 0.1121, 0.0273, 0.1566, 0.0273, 0.1566, 0.0371, 0.201, 0.0371, 0.1566, 0.0371, 0.1566, 0.0273, 0.1566, 0.0273, 0.201, 0.0273, 0.201, 0.0371, 0.2456, 0.0371, 0.201, 0.0371, 0.201, 0.0273, 0.201, 0.0273, 0.2456, 0.0273, 0.2456, 0.0371, 0.29, 0.0371, 0.2456, 0.0371, 0.2456, 0.0273, 0.2456, 0.0273, 0.29, 0.0273, 0.29, 0.0371, 1.222, 0.0459, 1.258, 0.0459, 1.258, 0.0557, 1.258, 0.0557, 1.222, 0.0557, 1.222, 0.0459, 1.185, 0.0459, 1.222, 0.0459, 1.222, 0.0557, 1.222, 0.0557, 1.185, 0.0557, 1.185, 0.0459, 1.148, 0.0459, 1.185, 0.0459, 1.185, 0.0557, 1.185, 0.0557, 1.148, 0.0557, 1.148, 0.0459, 1.112, 0.0459, 1.148, 0.0459, 1.148, 0.0557, 1.148, 0.0557, 1.112, 0.0557, 1.112, 0.0459, 0.4058, 0.3696, 0.3628, 0.3813, 0.3628, 0.3657, 0.3279, 0.356, 0.3628, 0.3657, 0.3628, 0.3813, 0.3628, 0.3813, 0.3198, 0.3696, 0.3279, 0.356, 0.3022, 0.3301, 0.3279, 0.356, 0.3198, 0.3696, 0.3198, 0.3696, 0.2886, 0.3379, 0.3022, 0.3301, 0.293, 0.2949, 0.3022, 0.3301, 0.2886, 0.3379, 0.2886, 0.3379, 0.2773, 0.2949, 0.293, 0.2949, 0.3025, 0.2598, 0.293, 0.2949, 0.2773, 0.2949, 0.2773, 0.2949, 0.2891, 0.252, 0.3025, 0.2598, 0.3286, 0.2344, 0.3025, 0.2598, 0.2891, 0.252, 0.2891, 0.252, 0.3208, 0.2207, 0.3286, 0.2344, 0.3633, 0.2251, 0.3286, 0.2344, 0.3208, 0.2207, 0.3208, 0.2207, 0.3633, 0.2095, 0.3633, 0.2251, 0.3977, 0.2344, 0.3633, 0.2251, 0.3633, 0.2095, 0.3633, 0.2095, 0.4055, 0.2212, 0.3977, 0.2344, 0.4236, 0.2603, 0.3977, 0.2344, 0.4055, 0.2212, 0.4055, 0.2212, 0.437, 0.2524, 0.4236, 0.2603, 0.4331, 0.2954, 0.4236, 0.2603, 0.437, 0.2524, 0.437, 0.2524, 0.4487, 0.2954, 0.4331, 0.2954, 0.4238, 0.3306, 0.4331, 0.2954, 0.4487, 0.2954, 0.4487, 0.2954, 0.4373, 0.3384, 0.4238, 0.3306, 0.3979, 0.356, 0.4238, 0.3306, 0.4373, 0.3384, 0.4373, 0.3384, 0.4058, 0.3696, 0.3979, 0.356, 0.3628, 0.3657, 0.3979, 0.356, 0.4058, 0.3696, 0.501, 0.4668, 0.5215, 0.459, 0.5215, 0.5303, 0.5215, 0.5303, 0.501, 0.5239, 0.501, 0.4668, 0.501, 0.4668, 0.501, 0.5239, 0.4878, 0.5244, 0.4878, 0.5244, 0.4878, 0.4712, 0.501, 0.4668, 0.7964, 0.2222, 0.7964, 0.1909, 0.8779, 0.1909, 0.8779, 0.1909, 0.8779, 0.2222, 0.7964, 0.2222, 0.8779, 0.2222, 0.8779, 0.1909, 0.9048, 0.2065, 0.344, 0.4189, 0.2996, 0.4189, 0.2996, 0.4092, 0.2996, 0.4092, 0.344, 0.4092, 0.344, 0.4189, 0.3887, 0.4189, 0.344, 0.4189, 0.344, 0.4092, 0.344, 0.4092, 0.3887, 0.4092, 0.3887, 0.4189, 0.4331, 0.4189, 0.3887, 0.4189, 0.3887, 0.4092, 0.3887, 0.4092, 0.4331, 0.4092, 0.4331, 0.4189, 0.4775, 0.4189, 0.4331, 0.4189, 0.4331, 0.4092, 0.4331, 0.4092, 0.4775, 0.4092, 0.4775, 0.4189, 0.4092, 0.4282, 0.4456, 0.4282, 0.4456, 0.438, 0.4456, 0.438, 0.4092, 0.438, 0.4092, 0.4282, 0.3728, 0.4282, 0.4092, 0.4282, 0.4092, 0.438, 0.4092, 0.438, 0.3728, 0.438, 0.3728, 0.4282, 0.3364, 0.4282, 0.3728, 0.4282, 0.3728, 0.438, 0.3728, 0.438, 0.3364, 0.438, 0.3364, 0.4282, 0.3, 0.4282, 0.3364, 0.4282, 0.3364, 0.438, 0.3364, 0.438, 0.3, 0.438, 0.3, 0.4282, 1.821, 0.3799, 1.792, 0.332, 1.834, 0.3203, 1.792, 0.332, 1.821, 0.3799, 1.835, 0.4136, 1.835, 0.4136, 1.769, 0.333, 1.792, 0.332, 1.753, 0.4136, 1.769, 0.333, 1.835, 0.4136, 1.753, 0.4136, 1.753, 0.3149, 1.769, 0.333, 1.904, 0.2485, 1.972, 0.2485, 1.965, 0.2661, 1.965, 0.2661, 1.906, 0.2813, 1.904, 0.2485, 1.906, 0.2813, 1.965, 0.2661, 1.953, 0.2773, 1.906, 0.2813, 1.953, 0.2773, 1.939, 0.3213, 1.939, 0.3213, 1.895, 0.3086, 1.906, 0.2813, 1.895, 0.3086, 1.939, 0.3213, 1.895, 0.3569, 1.895, 0.3569, 1.877, 0.3213, 1.895, 0.3086, 1.877, 0.3213, 1.895, 0.3569, 1.844, 0.3682, 1.844, 0.3682, 1.834, 0.3203, 1.877, 0.3213, 1.834, 0.3203, 1.844, 0.3682, 1.821, 0.3799, 1.821, 0.3799, 1.792, 0.332, 1.834, 0.3203, 1.792, 0.332, 1.821, 0.3799, 1.835, 0.4136, 1.835, 0.4136, 1.769, 0.333, 1.792, 0.332, 1.753, 0.4136, 1.769, 0.333, 1.835, 0.4136, 1.753, 0.4136, 1.753, 0.3149, 1.769, 0.333, 1.904, 0.2485, 1.972, 0.2485, 1.965, 0.2661, 1.965, 0.2661, 1.906, 0.2813, 1.904, 0.2485, 1.906, 0.2813, 1.965, 0.2661, 1.953, 0.2773, 1.906, 0.2813, 1.953, 0.2773, 1.939, 0.3213, 1.939, 0.3213, 1.895, 0.3086, 1.906, 0.2813, 1.895, 0.3086, 1.939, 0.3213, 1.895, 0.3569, 1.895, 0.3569, 1.877, 0.3213, 1.895, 0.3086, 1.877, 0.3213, 1.895, 0.3569, 1.844, 0.3682, 1.844, 0.3682, 1.834, 0.3203, 1.877, 0.3213, 1.834, 0.3203, 1.844, 0.3682, 1.821, 0.3799, 1.715, 0.332, 1.686, 0.3799, 1.663, 0.3682, 1.686, 0.3799, 1.715, 0.332, 1.738, 0.333, 1.738, 0.333, 1.672, 0.4136, 1.686, 0.3799, 1.738, 0.333, 1.753, 0.4136, 1.672, 0.4136, 1.753, 0.3149, 1.753, 0.4136, 1.738, 0.333, 1.535, 0.2485, 1.602, 0.2485, 1.6, 0.2813, 1.6, 0.2813, 1.541, 0.2661, 1.535, 0.2485, 1.554, 0.2773, 1.541, 0.2661, 1.6, 0.2813, 1.554, 0.2773, 1.6, 0.2813, 1.611, 0.3086, 1.611, 0.3086, 1.566, 0.3213, 1.554, 0.2773, 1.566, 0.3213, 1.611, 0.3086, 1.63, 0.3213, 1.63, 0.3213, 1.611, 0.3569, 1.566, 0.3213, 1.611, 0.3569, 1.63, 0.3213, 1.672, 0.3203, 1.672, 0.3203, 1.663, 0.3682, 1.611, 0.3569, 1.663, 0.3682, 1.672, 0.3203, 1.715, 0.332, 1.059, 0.02, 1.078, 0.02, 1.078, 0.3833, 1.078, 0.3833, 1.059, 0.3833, 1.059, 0.02, 1.059, 0.3833, 1.078, 0.3833, 1.078, 0.4492, 1.078, 0.4492, 1.059, 0.4492, 1.059, 0.3833, 1.059, 0.4492, 1.078, 0.4492, 1.078, 0.4839, 1.078, 0.4839, 1.059, 0.4834, 1.059, 0.4492, 1.059, 0.4834, 1.078, 0.4839, 1.078, 0.5212, 1.078, 0.5212, 1.059, 0.521, 1.059, 0.4834, 1.517, 0.3037, 1.537, 0.3037, 1.553, 0.3564, 1.553, 0.3564, 1.537, 0.3662, 1.517, 0.3037, 1.537, 0.3662, 1.553, 0.3564, 1.568, 0.3789, 1.568, 0.3789, 1.558, 0.394, 1.537, 0.3662, 1.558, 0.394, 1.568, 0.3789, 1.595, 0.3955, 1.595, 0.3955, 1.59, 0.4141, 1.558, 0.394, 1.59, 0.4141, 1.595, 0.3955, 1.619, 0.396, 1.619, 0.396, 1.619, 0.415, 1.59, 0.4141, 1.059, 0.02, 1.078, 0.02, 1.078, 0.3833, 1.078, 0.3833, 1.059, 0.3833, 1.059, 0.02, 1.059, 0.3833, 1.078, 0.3833, 1.078, 0.4492, 1.078, 0.4492, 1.059, 0.4492, 1.059, 0.3833, 1.059, 0.4492, 1.078, 0.4492, 1.078, 0.4839, 1.078, 0.4839, 1.059, 0.4834, 1.059, 0.4492, 1.059, 0.4834, 1.078, 0.4839, 1.078, 0.5212, 1.078, 0.5212, 1.059, 0.521, 1.059, 0.4834, 1.517, 0.3037, 1.537, 0.3037, 1.553, 0.3564, 1.553, 0.3564, 1.537, 0.3662, 1.517, 0.3037, 1.537, 0.3662, 1.553, 0.3564, 1.568, 0.3789, 1.568, 0.3789, 1.558, 0.394, 1.537, 0.3662, 1.558, 0.394, 1.568, 0.3789, 1.595, 0.3955, 1.595, 0.3955, 1.59, 0.4141, 1.558, 0.394, 1.59, 0.4141, 1.595, 0.3955, 1.619, 0.396, 1.619, 0.396, 1.619, 0.415, 1.59, 0.4141, 1.02, 0.02, 1.038, 0.02, 1.038, 0.3833, 1.038, 0.3833, 1.02, 0.3833, 1.02, 0.02, 1.02, 0.3833, 1.038, 0.3833, 1.038, 0.4375, 1.038, 0.4375, 1.02, 0.4375, 1.02, 0.3833, 1.02, 0.4375, 1.038, 0.4375, 1.038, 0.4644, 1.038, 0.4644, 1.02, 0.4644, 1.02, 0.4375, 1.02, 0.4644, 1.038, 0.4644, 1.038, 0.4961, 1.038, 0.4961, 1.02, 0.4961, 1.02, 0.4644, 1.02, 0.4961, 1.038, 0.4961, 1.038, 0.5198, 1.038, 0.5198, 1.02, 0.5198, 1.02, 0.4961, 1.89, 0.4126, 1.89, 0.3936, 1.913, 0.3936, 1.913, 0.3936, 1.918, 0.4126, 1.89, 0.4126, 1.918, 0.4126, 1.913, 0.3936, 1.94, 0.3774, 1.94, 0.3774, 1.95, 0.3931, 1.918, 0.4126, 1.95, 0.3931, 1.94, 0.3774, 1.956, 0.3555, 1.956, 0.3555, 1.972, 0.3657, 1.95, 0.3931, 1.972, 0.3657, 1.956, 0.3555, 1.973, 0.3037, 1.973, 0.3037, 1.993, 0.3037, 1.972, 0.3657, 1.156, 0.0371, 1.111, 0.0371, 1.111, 0.0273, 1.111, 0.0273, 1.156, 0.0273, 1.156, 0.0371, 1.2, 0.0371, 1.156, 0.0371, 1.156, 0.0273, 1.156, 0.0273, 1.2, 0.0273, 1.2, 0.0371, 1.245, 0.0371, 1.2, 0.0371, 1.2, 0.0273, 1.2, 0.0273, 1.245, 0.0273, 1.245, 0.0371, 1.29, 0.0371, 1.245, 0.0371, 1.245, 0.0273, 1.245, 0.0273, 1.29, 0.0273, 1.29, 0.0371, 0.8218, 0.3799, 0.792, 0.332, 0.8345, 0.3203, 0.792, 0.332, 0.8218, 0.3799, 0.835, 0.4136, 0.835, 0.4136, 0.7686, 0.333, 0.792, 0.332, 0.7534, 0.4136, 0.7686, 0.333, 0.835, 0.4136, 0.7534, 0.4136, 0.7534, 0.3149, 0.7686, 0.333, 0.9048, 0.2485, 0.9717, 0.2485, 0.9653, 0.2661, 0.9653, 0.2661, 0.9067, 0.2813, 0.9048, 0.2485, 0.9067, 0.2813, 0.9653, 0.2661, 0.9536, 0.2773, 0.9067, 0.2813, 0.9536, 0.2773, 0.9399, 0.3213, 0.9399, 0.3213, 0.8955, 0.3086, 0.9067, 0.2813, 0.8955, 0.3086, 0.9399, 0.3213, 0.895, 0.3569, 0.895, 0.3569, 0.877, 0.3213, 0.8955, 0.3086, 0.877, 0.3213, 0.895, 0.3569, 0.8438, 0.3682, 0.8438, 0.3682, 0.8345, 0.3203, 0.877, 0.3213, 0.8345, 0.3203, 0.8438, 0.3682, 0.8218, 0.3799, 0.7148, 0.332, 0.6855, 0.3799, 0.6631, 0.3682, 0.6855, 0.3799, 0.7148, 0.332, 0.7383, 0.333, 0.7383, 0.333, 0.6719, 0.4136, 0.6855, 0.3799, 0.7383, 0.333, 0.7534, 0.4136, 0.6719, 0.4136, 0.7534, 0.3149, 0.7534, 0.4136, 0.7383, 0.333, 0.5352, 0.2485, 0.6021, 0.2485, 0.6001, 0.2813, 0.6001, 0.2813, 0.5415, 0.2661, 0.5352, 0.2485, 0.5537, 0.2773, 0.5415, 0.2661, 0.6001, 0.2813, 0.5537, 0.2773, 0.6001, 0.2813, 0.6113, 0.3086, 0.6113, 0.3086, 0.5669, 0.3213, 0.5537, 0.2773, 0.5669, 0.3213, 0.6113, 0.3086, 0.6299, 0.3213, 0.6299, 0.3213, 0.6118, 0.3569, 0.5669, 0.3213, 0.6118, 0.3569, 0.6299, 0.3213, 0.6724, 0.3203, 0.6724, 0.3203, 0.6631, 0.3682, 0.6118, 0.3569, 0.6631, 0.3682, 0.6724, 0.3203, 0.7148, 0.332, 1.156, 0.0371, 1.111, 0.0371, 1.111, 0.0273, 1.111, 0.0273, 1.156, 0.0273, 1.156, 0.0371, 1.2, 0.0371, 1.156, 0.0371, 1.156, 0.0273, 1.156, 0.0273, 1.2, 0.0273, 1.2, 0.0371, 1.245, 0.0371, 1.2, 0.0371, 1.2, 0.0273, 1.2, 0.0273, 1.245, 0.0273, 1.245, 0.0371, 1.29, 0.0371, 1.245, 0.0371, 1.245, 0.0273, 1.245, 0.0273, 1.29, 0.0273, 1.29, 0.0371, 1.753, 0.3149, 1.753, 0.4136, 1.738, 0.333, 1.738, 0.333, 1.753, 0.4136, 1.672, 0.4136, 1.738, 0.333, 1.672, 0.4136, 1.686, 0.3799, 1.686, 0.3799, 1.715, 0.332, 1.738, 0.333, 1.715, 0.332, 1.686, 0.3799, 1.663, 0.3682, 1.663, 0.3682, 1.672, 0.3203, 1.715, 0.332, 1.672, 0.3203, 1.663, 0.3682, 1.611, 0.3569, 1.611, 0.3569, 1.63, 0.3213, 1.672, 0.3203, 1.63, 0.3213, 1.611, 0.3569, 1.566, 0.3213, 1.566, 0.3213, 1.611, 0.3086, 1.63, 0.3213, 1.611, 0.3086, 1.566, 0.3213, 1.554, 0.2773, 1.554, 0.2773, 1.6, 0.2813, 1.611, 0.3086, 1.554, 0.2773, 1.541, 0.2661, 1.6, 0.2813, 1.6, 0.2813, 1.541, 0.2661, 1.535, 0.2485, 1.535, 0.2485, 1.602, 0.2485, 1.6, 0.2813, 0.2217, 0.0459, 0.2581, 0.0459, 0.2581, 0.0557, 0.2581, 0.0557, 0.2217, 0.0557, 0.2217, 0.0459, 0.1853, 0.0459, 0.2217, 0.0459, 0.2217, 0.0557, 0.2217, 0.0557, 0.1853, 0.0557, 0.1853, 0.0459, 0.1489, 0.0459, 0.1853, 0.0459, 0.1853, 0.0557, 0.1853, 0.0557, 0.1489, 0.0557, 0.1489, 0.0459, 0.1125, 0.0459, 0.1489, 0.0459, 0.1489, 0.0557, 0.1489, 0.0557, 0.1125, 0.0557, 0.1125, 0.0459, 0.5078, 0.8345, 0.5078, 0.6365, 0.5269, 0.6433, 0.5269, 0.6433, 0.5269, 0.8271, 0.5078, 0.8345, 0.6484, 0.9752, 0.5078, 0.8345, 0.5269, 0.8271, 0.5269, 0.8271, 0.6563, 0.9561, 0.6484, 0.9752, 0.8477, 0.9752, 0.6484, 0.9752, 0.6563, 0.9561, 0.6563, 0.9561, 0.8403, 0.9561, 0.8477, 0.9752, 0.9688, 0.8271, 0.8403, 0.9561, 0.6563, 0.9561, 0.6563, 0.9561, 0.5269, 0.8271, 0.9688, 0.8271, 0.9688, 0.8271, 0.5269, 0.8271, 0.9688, 0.6433, 0.5269, 0.8271, 0.5269, 0.6433, 0.9688, 0.6433, 0.9688, 0.6433, 0.5269, 0.6433, 0.8403, 0.5129, 0.5269, 0.6433, 0.6563, 0.5129, 0.8403, 0.5129, 0.9878, 0.8352, 0.8477, 0.9752, 0.8403, 0.9561, 0.8403, 0.9561, 0.9688, 0.8271, 0.9878, 0.8352, 0.9878, 0.6357, 0.9878, 0.8352, 0.9688, 0.8271, 0.9688, 0.8271, 0.9688, 0.6433, 0.9878, 0.6357, 0.8477, 0.4941, 0.9878, 0.6357, 0.9688, 0.6433, 0.9688, 0.6433, 0.8403, 0.5129, 0.8477, 0.4941, 0.6484, 0.4941, 0.8477, 0.4941, 0.8403, 0.5129, 0.8403, 0.5129, 0.6563, 0.5129, 0.6484, 0.4941, 0.5078, 0.6365, 0.6484, 0.4941, 0.6563, 0.5129, 0.6563, 0.5129, 0.5269, 0.6433, 0.5078, 0.6365, 0.1608, 0.4424, 0.1958, 0.4521, 0.1958, 0.4678, 0.2388, 0.4561, 0.1958, 0.4678, 0.1958, 0.4521, 0.1958, 0.4521, 0.231, 0.4424, 0.2388, 0.4561, 0.2703, 0.4248, 0.2388, 0.4561, 0.231, 0.4424, 0.231, 0.4424, 0.2566, 0.417, 0.2703, 0.4248, 0.2817, 0.3818, 0.2703, 0.4248, 0.2566, 0.417, 0.2566, 0.417, 0.2661, 0.3818, 0.2817, 0.3818, 0.2703, 0.3389, 0.2817, 0.3818, 0.2661, 0.3818, 0.2661, 0.3818, 0.2566, 0.3467, 0.2703, 0.3389, 0.2388, 0.3071, 0.2703, 0.3389, 0.2566, 0.3467, 0.2566, 0.3467, 0.231, 0.3208, 0.2388, 0.3071, 0.1958, 0.2959, 0.2388, 0.3071, 0.231, 0.3208, 0.231, 0.3208, 0.1958, 0.3115, 0.1958, 0.2959, 0.1528, 0.3071, 0.1958, 0.2959, 0.1958, 0.3115, 0.1958, 0.3115, 0.1606, 0.3208, 0.1528, 0.3071, 0.1215, 0.3389, 0.1528, 0.3071, 0.1606, 0.3208, 0.1606, 0.3208, 0.135, 0.3467, 0.1215, 0.3389, 0.11, 0.3818, 0.1215, 0.3389, 0.135, 0.3467, 0.135, 0.3467, 0.1256, 0.3818, 0.11, 0.3818, 0.1215, 0.4248, 0.11, 0.3818, 0.1256, 0.3818, 0.1256, 0.3818, 0.135, 0.417, 0.1215, 0.4248, 0.153, 0.4561, 0.1215, 0.4248, 0.135, 0.417, 0.135, 0.417, 0.1608, 0.4424, 0.153, 0.4561, 0.1958, 0.4678, 0.153, 0.4561, 0.1608, 0.4424, 1.222, 0.0459, 1.258, 0.0459, 1.258, 0.0557, 1.258, 0.0557, 1.222, 0.0557, 1.222, 0.0459, 1.185, 0.0459, 1.222, 0.0459, 1.222, 0.0557, 1.222, 0.0557, 1.185, 0.0557, 1.185, 0.0459, 1.148, 0.0459, 1.185, 0.0459, 1.185, 0.0557, 1.185, 0.0557, 1.148, 0.0557, 1.148, 0.0459, 1.112, 0.0459, 1.148, 0.0459, 1.148, 0.0557, 1.148, 0.0557, 1.112, 0.0557, 1.112, 0.0459, 0.4382, 0.0532, 0.45, 0.0962, 0.4343, 0.0962, 0.4248, 0.1313, 0.4343, 0.0962, 0.45, 0.0962, 0.45, 0.0962, 0.4382, 0.1392, 0.4248, 0.1313, 0.3992, 0.1567, 0.4248, 0.1313, 0.4382, 0.1392, 0.4382, 0.1392, 0.407, 0.1704, 0.3992, 0.1567, 0.364, 0.1665, 0.3992, 0.1567, 0.407, 0.1704, 0.407, 0.1704, 0.364, 0.1821, 0.364, 0.1665, 0.3289, 0.1567, 0.364, 0.1665, 0.364, 0.1821, 0.364, 0.1821, 0.321, 0.1704, 0.3289, 0.1567, 0.303, 0.1313, 0.3289, 0.1567, 0.321, 0.1704, 0.321, 0.1704, 0.2896, 0.1392, 0.303, 0.1313, 0.2937, 0.0962, 0.303, 0.1313, 0.2896, 0.1392, 0.2896, 0.1392, 0.2781, 0.0962, 0.2937, 0.0962, 0.303, 0.061, 0.2937, 0.0962, 0.2781, 0.0962, 0.2781, 0.0962, 0.2896, 0.0532, 0.303, 0.061, 0.3289, 0.0352, 0.303, 0.061, 0.2896, 0.0532, 0.2896, 0.0532, 0.321, 0.0215, 0.3289, 0.0352, 0.364, 0.0259, 0.3289, 0.0352, 0.321, 0.0215, 0.321, 0.0215, 0.364, 0.0103, 0.364, 0.0259, 0.3992, 0.0352, 0.364, 0.0259, 0.364, 0.0103, 0.364, 0.0103, 0.407, 0.0215, 0.3992, 0.0352, 0.4248, 0.061, 0.3992, 0.0352, 0.407, 0.0215, 0.407, 0.0215, 0.4382, 0.0532, 0.4248, 0.061, 0.4343, 0.0962, 0.4248, 0.061, 0.4382, 0.0532, 0.5166, 0.3037, 0.5376, 0.3037, 0.5532, 0.3564, 0.5532, 0.3564, 0.5376, 0.3662, 0.5166, 0.3037, 0.5376, 0.3662, 0.5532, 0.3564, 0.5688, 0.3789, 0.5688, 0.3789, 0.5581, 0.394, 0.5376, 0.3662, 0.5581, 0.394, 0.5688, 0.3789, 0.5952, 0.3955, 0.5952, 0.3955, 0.5898, 0.4141, 0.5581, 0.394, 0.5898, 0.4141, 0.5952, 0.3955, 0.6196, 0.396, 0.6196, 0.396, 0.6191, 0.415, 0.5898, 0.4141, 0.0595, 0.02, 0.0783, 0.02, 0.0783, 0.3833, 0.0783, 0.3833, 0.0595, 0.3833, 0.0595, 0.02, 0.0595, 0.3833, 0.0783, 0.3833, 0.0783, 0.4492, 0.0783, 0.4492, 0.0595, 0.4492, 0.0595, 0.3833, 0.0595, 0.4492, 0.0783, 0.4492, 0.0783, 0.4839, 0.0783, 0.4839, 0.0595, 0.4834, 0.0595, 0.4492, 0.0595, 0.4834, 0.0783, 0.4839, 0.0783, 0.5212, 0.0783, 0.5212, 0.0595, 0.521, 0.0595, 0.4834, 0.9731, 0.3037, 0.9937, 0.3037, 0.9717, 0.3657, 0.9717, 0.3657, 0.9565, 0.3555, 0.9731, 0.3037, 0.9565, 0.3555, 0.9717, 0.3657, 0.9507, 0.3931, 0.9507, 0.3931, 0.9404, 0.3774, 0.9565, 0.3555, 0.9404, 0.3774, 0.9507, 0.3931, 0.9185, 0.4126, 0.9185, 0.4126, 0.9136, 0.3936, 0.9404, 0.3774, 0.9136, 0.3936, 0.9185, 0.4126, 0.8896, 0.4126, 0.8896, 0.4126, 0.8896, 0.3936, 0.9136, 0.3936, 1.344, 0.4189, 1.299, 0.4189, 1.299, 0.4092, 1.299, 0.4092, 1.344, 0.4092, 1.344, 0.4189, 1.389, 0.4189, 1.344, 0.4189, 1.344, 0.4092, 1.344, 0.4092, 1.389, 0.4092, 1.389, 0.4189, 1.433, 0.4189, 1.389, 0.4189, 1.389, 0.4092, 1.389, 0.4092, 1.433, 0.4092, 1.433, 0.4189, 1.477, 0.4189, 1.433, 0.4189, 1.433, 0.4092, 1.433, 0.4092, 1.477, 0.4092, 1.477, 0.4189, 0.6108, 0.1641, 0.6108, 0.1328, 0.6436, 0.1328, 0.6436, 0.1328, 0.6436, 0.1641, 0.6108, 0.1641, 0.6436, 0.1641, 0.6436, 0.1328, 0.6729, 0.1328, 0.6729, 0.1328, 0.6729, 0.1641, 0.6436, 0.1641, 0.6729, 0.1641, 0.6729, 0.1328, 0.6958, 0.1328, 0.6958, 0.1328, 0.6958, 0.1641, 0.6729, 0.1641, 0.6958, 0.1641, 0.6958, 0.1328, 0.7383, 0.1328, 0.7383, 0.1328, 0.7383, 0.1641, 0.6958, 0.1641, 0.7383, 0.1641, 0.7383, 0.1328, 0.7827, 0.1328, 0.7827, 0.1328, 0.7827, 0.1641, 0.7383, 0.1641, 0.7827, 0.1641, 0.7827, 0.1328, 0.8057, 0.1328, 0.8057, 0.1328, 0.8057, 0.1641, 0.7827, 0.1641, 0.8057, 0.1641, 0.8057, 0.1328, 0.8296, 0.1328, 0.8296, 0.1328, 0.8296, 0.1641, 0.8057, 0.1641, 0.5449, 0.2222, 0.5449, 0.1909, 0.5635, 0.1909, 0.5635, 0.1909, 0.5635, 0.2222, 0.5449, 0.2222, 0.5635, 0.2222, 0.5635, 0.1909, 0.5796, 0.1909, 0.5796, 0.1909, 0.5796, 0.2222, 0.5635, 0.2222, 0.5796, 0.2222, 0.5796, 0.1909, 0.626, 0.1909, 0.626, 0.1909, 0.626, 0.2222, 0.5796, 0.2222, 0.626, 0.2222, 0.626, 0.1909, 0.6831, 0.1909, 0.6831, 0.1909, 0.6831, 0.2222, 0.626, 0.2222, 0.6831, 0.2222, 0.6831, 0.1909, 0.7354, 0.1909, 0.7354, 0.1909, 0.7354, 0.2222, 0.6831, 0.2222, 0.7354, 0.2222, 0.7354, 0.1909, 0.7603, 0.1909, 0.7603, 0.1909, 0.7603, 0.2222, 0.7354, 0.2222, 0.7603, 0.2222, 0.7603, 0.1909, 0.7964, 0.1909, 0.7964, 0.1909, 0.7964, 0.2222, 0.7603, 0.2222, 1.61, 0.1641, 1.61, 0.1328, 1.644, 0.1328, 1.644, 0.1328, 1.644, 0.1641, 1.61, 0.1641, 1.644, 0.1641, 1.644, 0.1328, 1.673, 0.1328, 1.673, 0.1328, 1.673, 0.1641, 1.644, 0.1641, 1.673, 0.1641, 1.673, 0.1328, 1.695, 0.1328, 1.695, 0.1328, 1.695, 0.1641, 1.673, 0.1641, 1.695, 0.1641, 1.695, 0.1328, 1.738, 0.1328, 1.738, 0.1328, 1.738, 0.1641, 1.695, 0.1641, 1.738, 0.1641, 1.738, 0.1328, 1.782, 0.1328, 1.782, 0.1328, 1.782, 0.1641, 1.738, 0.1641, 1.782, 0.1641, 1.782, 0.1328, 1.806, 0.1328, 1.806, 0.1328, 1.806, 0.1641, 1.782, 0.1641, 1.806, 0.1641, 1.806, 0.1328, 1.829, 0.1328, 1.829, 0.1328, 1.829, 0.1641, 1.806, 0.1641, 1.545, 0.2222, 1.545, 0.1909, 1.564, 0.1909, 1.564, 0.1909, 1.564, 0.2222, 1.545, 0.2222, 1.564, 0.2222, 1.564, 0.1909, 1.579, 0.1909, 1.579, 0.1909, 1.579, 0.2222, 1.564, 0.2222, 1.579, 0.2222, 1.579, 0.1909, 1.626, 0.1909, 1.626, 0.1909, 1.626, 0.2222, 1.579, 0.2222, 1.626, 0.2222, 1.626, 0.1909, 1.683, 0.1909, 1.683, 0.1909, 1.683, 0.2222, 1.626, 0.2222, 1.683, 0.2222, 1.683, 0.1909, 1.735, 0.1909, 1.735, 0.1909, 1.735, 0.2222, 1.683, 0.2222, 1.735, 0.2222, 1.735, 0.1909, 1.76, 0.1909, 1.76, 0.1909, 1.76, 0.2222, 1.735, 0.2222, 1.76, 0.2222, 1.76, 0.1909, 1.796, 0.1909, 1.796, 0.1909, 1.796, 0.2222, 1.76, 0.2222, 1.545, 0.2222, 1.545, 0.1909, 1.564, 0.1909, 1.564, 0.1909, 1.564, 0.2222, 1.545, 0.2222, 1.564, 0.2222, 1.564, 0.1909, 1.579, 0.1909, 1.579, 0.1909, 1.579, 0.2222, 1.564, 0.2222, 1.579, 0.2222, 1.579, 0.1909, 1.626, 0.1909, 1.626, 0.1909, 1.626, 0.2222, 1.579, 0.2222, 1.626, 0.2222, 1.626, 0.1909, 1.683, 0.1909, 1.683, 0.1909, 1.683, 0.2222, 1.626, 0.2222, 1.683, 0.2222, 1.683, 0.1909, 1.735, 0.1909, 1.735, 0.1909, 1.735, 0.2222, 1.683, 0.2222, 1.735, 0.2222, 1.735, 0.1909, 1.76, 0.1909, 1.76, 0.1909, 1.76, 0.2222, 1.735, 0.2222, 1.76, 0.2222, 1.76, 0.1909, 1.796, 0.1909, 1.796, 0.1909, 1.796, 0.2222, 1.76, 0.2222, 1.61, 0.1641, 1.61, 0.1328, 1.644, 0.1328, 1.644, 0.1328, 1.644, 0.1641, 1.61, 0.1641, 1.644, 0.1641, 1.644, 0.1328, 1.673, 0.1328, 1.673, 0.1328, 1.673, 0.1641, 1.644, 0.1641, 1.673, 0.1641, 1.673, 0.1328, 1.695, 0.1328, 1.695, 0.1328, 1.695, 0.1641, 1.673, 0.1641, 1.695, 0.1641, 1.695, 0.1328, 1.738, 0.1328, 1.738, 0.1328, 1.738, 0.1641, 1.695, 0.1641, 1.738, 0.1641, 1.738, 0.1328, 1.782, 0.1328, 1.782, 0.1328, 1.782, 0.1641, 1.738, 0.1641, 1.782, 0.1641, 1.782, 0.1328, 1.806, 0.1328, 1.806, 0.1328, 1.806, 0.1641, 1.782, 0.1641, 1.806, 0.1641, 1.806, 0.1328, 1.829, 0.1328, 1.829, 0.1328, 1.829, 0.1641, 1.806, 0.1641, 0.039, 0.5198, 0.0196, 0.5198, 0.0196, 0.4961, 0.0196, 0.4961, 0.039, 0.4961, 0.039, 0.5198, 0.039, 0.4961, 0.0196, 0.4961, 0.0196, 0.4644, 0.0196, 0.4644, 0.039, 0.4644, 0.039, 0.4961, 0.039, 0.4644, 0.0196, 0.4644, 0.0196, 0.4375, 0.0196, 0.4375, 0.039, 0.4375, 0.039, 0.4644, 0.039, 0.4375, 0.0196, 0.4375, 0.0196, 0.3833, 0.0196, 0.3833, 0.039, 0.3833, 0.039, 0.4375, 0.039, 0.3833, 0.0196, 0.3833, 0.0196, 0.02, 0.0196, 0.02, 0.039, 0.02, 0.039, 0.3833, 1.038, 0.5198, 1.02, 0.5198, 1.02, 0.4961, 1.02, 0.4961, 1.038, 0.4961, 1.038, 0.5198, 1.038, 0.4961, 1.02, 0.4961, 1.02, 0.4644, 1.02, 0.4644, 1.038, 0.4644, 1.038, 0.4961, 1.038, 0.4644, 1.02, 0.4644, 1.02, 0.4375, 1.02, 0.4375, 1.038, 0.4375, 1.038, 0.4644, 1.038, 0.4375, 1.02, 0.4375, 1.02, 0.3833, 1.02, 0.3833, 1.038, 0.3833, 1.038, 0.4375, 1.038, 0.3833, 1.02, 0.3833, 1.02, 0.02, 1.02, 0.02, 1.038, 0.02, 1.038, 0.3833, 1.409, 0.4282, 1.445, 0.4282, 1.445, 0.438, 1.445, 0.438, 1.409, 0.438, 1.409, 0.4282, 1.372, 0.4282, 1.409, 0.4282, 1.409, 0.438, 1.409, 0.438, 1.372, 0.438, 1.372, 0.4282, 1.336, 0.4282, 1.372, 0.4282, 1.372, 0.438, 1.372, 0.438, 1.336, 0.438, 1.336, 0.4282, 1.3, 0.4282, 1.336, 0.4282, 1.336, 0.438, 1.336, 0.438, 1.3, 0.438, 1.3, 0.4282, 1.344, 0.4189, 1.299, 0.4189, 1.299, 0.4092, 1.299, 0.4092, 1.344, 0.4092, 1.344, 0.4189, 1.389, 0.4189, 1.344, 0.4189, 1.344, 0.4092, 1.344, 0.4092, 1.389, 0.4092, 1.389, 0.4189, 1.433, 0.4189, 1.389, 0.4189, 1.389, 0.4092, 1.389, 0.4092, 1.433, 0.4092, 1.433, 0.4189, 1.477, 0.4189, 1.433, 0.4189, 1.433, 0.4092, 1.433, 0.4092, 1.477, 0.4092, 1.477, 0.4189, 1.409, 0.4282, 1.445, 0.4282, 1.445, 0.438, 1.445, 0.438, 1.409, 0.438, 1.409, 0.4282, 1.372, 0.4282, 1.409, 0.4282, 1.409, 0.438, 1.409, 0.438, 1.372, 0.438, 1.372, 0.4282, 1.336, 0.4282, 1.372, 0.4282, 1.372, 0.438, 1.372, 0.438, 1.336, 0.438, 1.336, 0.4282, 1.3, 0.4282, 1.336, 0.4282, 1.336, 0.438, 1.336, 0.438, 1.3, 0.438, 1.3, 0.4282])
me_pedestal_table_01.materials.append(mat_pedestal_table_01_mat)
me_pedestal_table_01.update()
me_pedestal_table_01.normals_split_custom_set([tuple(v) for v in zip(*[iter([0.0, -1.0, 0.0, 0.0, -1.0, 0.0, 0.0, -1.0, 0.0, 0.0, 1.0, 1.16e-07, 0.0, 1.0, 0.0, 0.0, 1.0, 0.0, 0.0, 1.0, 0.0, 0.0, 1.0, 2.9e-08, 0.0, 1.0, 1.16e-07, 0.0, 1.0, 1.16e-07, 0.0, 1.0, 2.9e-08, 0.0, 1.0, 1.69e-07, 0.0, 1.0, 2.9e-08, 0.0, 1.0, 4.101e-08, 0.0, 1.0, 1.69e-07, 0.0, 1.0, 1.69e-07, 0.0, 1.0, 4.101e-08, 0.0, 1.0, 2.05e-07, 0.0, 1.0, 4.101e-08, 0.0, 1.0, 0.0, 0.0, 1.0, 2.05e-07, 0.0, -1.0, 0.0, 0.0, -1.0, 1.892e-07, 0.0, -1.0, 0.0, 0.0, -1.0, 2.254e-06, 0.0, -1.0, 0.0, 0.0, -1.0, 1.892e-07, 0.0, -1.0, 1.892e-07, 0.0, -1.0, 1.548e-06, 0.0, -1.0, 2.254e-06, 0.0, -1.0, -2.482e-06, 0.0, -1.0, 2.254e-06, 0.0, -1.0, 1.548e-06, 0.0, -1.0, 1.548e-06, 0.0, -1.0, -2.62e-06, 0.0, -1.0, -2.482e-06, 0.0, -1.0, -3.304e-07, 0.0, -1.0, -2.482e-06, 0.0, -1.0, -2.62e-06, 0.0, -1.0, -2.62e-06, 0.0, -1.0, -3.785e-07, 0.0, -1.0, -3.304e-07, 0.0, -1.0, -1.117e-06, 0.0, -1.0, -3.304e-07, 0.0, -1.0, -3.785e-07, 0.0, -1.0, -3.785e-07, 0.0, -1.0, -1.387e-06, 0.0, -1.0, -1.117e-06, 0.0, -1.0, 0.0, 0.0, -1.0, -1.117e-06, 0.0, -1.0, -1.387e-06, 0.0, -1.0, -1.387e-06, 0.0, -1.0, 0.0, 0.0, -1.0, 0.0, 0.0, -1.0, 0.0, 0.0, -1.0, 0.0, 0.0, -1.0, 0.0, 0.0, -1.0, 0.0, 0.0, -1.0, -1.892e-07, 0.0, -1.0, 0.0, 0.0, -1.0, -2.254e-06, 0.0, -1.0, 0.0, 0.0, -1.0, -1.892e-07, 0.0, -1.0, -1.892e-07, 0.0, -1.0, -1.548e-06, 0.0, -1.0, -2.254e-06, 0.0, -1.0, 2.482e-06, 0.0, -1.0, -2.254e-06, 0.0, -1.0, -1.548e-06, 0.0, -1.0, -1.548e-06, 0.0, -1.0, 2.62e-06, 0.0, -1.0, 2.482e-06, 0.0, -1.0, 3.304e-07, 0.0, -1.0, 2.482e-06, 0.0, -1.0, 2.62e-06, 0.0, -1.0, 2.62e-06, 0.0, -1.0, 3.785e-07, 0.0, -1.0, 3.304e-07, 0.0, -1.0, 1.117e-06, 0.0, -1.0, 3.304e-07, 0.0, -1.0, 3.785e-07, 0.0, -1.0, 3.785e-07, 0.0, -1.0, 1.387e-06, 0.0, -1.0, 1.117e-06, 0.0, -1.0, 0.0, 0.0, -1.0, 1.117e-06, 0.0, -1.0, 1.387e-06, 0.0, -1.0, 1.387e-06, 0.0, -1.0, 0.0, 0.0, -1.0, 0.0, 0.0, -1.0, 0.0, 0.0, -1.0, 0.0, 0.0, -1.0, 0.0, 0.9239, 0.0, -0.3827, 0.3827, 0.0, -0.9239, 0.3827, 0.0, -0.9239, 0.3827, 0.0, -0.9239, 0.9239, 0.0, -0.3827, 0.9239, 0.0, -0.3827, 0.9239, 0.0, 0.3827, 0.9239, 0.0, -0.3827, 0.9239, 0.0, -0.3827, 0.9239, 0.0, -0.3827, 0.9239, 0.0, 0.3827, 0.9239, 0.0, 0.3827, 0.3827, 0.0, 0.9239, 0.9239, 0.0, 0.3827, 0.9239, 0.0, 0.3827, 0.9239, 0.0, 0.3827, 0.3827, 0.0, 0.9239, 0.3827, 0.0, 0.9239, -0.3827, 0.0, 0.9239, 0.3827, 0.0, 0.9239, 0.3827, 0.0, 0.9239, 0.3827, 0.0, 0.9239, -0.3827, 0.0, 0.9239, -0.3827, 0.0, 0.9239, -0.9239, 0.0, 0.3827, -0.3827, 0.0, 0.9239, -0.3827, 0.0, 0.9239, -0.3827, 0.0, 0.9239, -0.9239, 0.0, 0.3827, -0.9239, 0.0, 0.3827, -0.9239, 0.0, -0.3827, -0.9239, 0.0, 0.3827, -0.9239, 0.0, 0.3827, -0.9239, 0.0, 0.3827, -0.9239, 0.0, -0.3827, -0.9239, 0.0, -0.3827, -0.3827, 0.0, -0.9239, -0.9239, 0.0, -0.3827, -0.9239, 0.0, -0.3827, -0.9239, 0.0, -0.3827, -0.3827, 0.0, -0.9239, -0.3827, 0.0, -0.9239, 0.3827, 0.0, -0.9239, -0.3827, 0.0, -0.9239, -0.3827, 0.0, -0.9239, -0.3827, 0.0, -0.9239, 0.3827, 0.0, -0.9239, 0.3827, 0.0, -0.9239, -0.4959, -0.001385, -0.8684, -0.4956, 0.0, -0.8686, -0.4815, 0.2384, -0.8434, -0.4815, 0.2384, -0.8434, -0.4805, 0.2623, -0.8369, -0.4959, -0.00166, -0.8684, -0.4805, 0.2623, -0.8369, -0.4815, 0.2384, -0.8434, -0.4483, 0.4312, -0.783, -0.4483, 0.4312, -0.783, -0.4533, 0.4221, -0.7851, -0.4805, 0.2623, -0.8369, 0.0, -1.0, 9.771e-07, 0.0, -1.0, -2.382e-07, 0.0, -1.0, 7.125e-07, 0.0, -1.0, 0.0, 0.0, -1.0, 0.0, 0.0, -1.0, 0.0, 0.4846, 0.2623, 0.8345, 0.4533, 0.4221, 0.7851, 0.4539, 0.4312, 0.7797, 0.4539, 0.4312, 0.7797, 0.4895, 0.2385, 0.8387, 0.4846, 0.2623, 0.8345, 0.4846, 0.2623, 0.8345, 0.4895, 0.2385, 0.8387, 0.5041, -0.0002621, 0.8636, 0.5041, -0.0002621, 0.8636, 0.5044, -0.001806, 0.8634, 0.4846, 0.2623, 0.8345, 0.0, 1.0, 1.717e-07, 0.0, 1.0, 0.0, 0.0, 1.0, 2.123e-07, 0.0, 1.0, 2.123e-07, 0.0, 1.0, 3.146e-07, 0.0, 1.0, 1.717e-07, 0.0, -1.0, 0.0, 0.0, -1.0, 0.0, 0.0, -1.0, 0.0, 0.0, -1.0, 0.0, 0.0, -1.0, 0.0, 0.0, -1.0, 0.0, 0.5, 1.168e-07, 0.866, 0.5, 1.601e-07, 0.866, 0.5, -1.848e-06, 0.866, 0.5, -1.848e-06, 0.866, 0.5, -6.527e-07, 0.866, 0.5, 1.168e-07, 0.866, -0.5, 1.59e-08, -0.866, -0.5, 1.562e-08, -0.866, -0.5, -1.24e-06, -0.866, -0.5, -1.24e-06, -0.866, -0.5, -1.589e-06, -0.866, -0.5, 1.59e-08, -0.866, -0.5, -1.589e-06, -0.866, -0.5, -1.24e-06, -0.866, -0.5, -2.068e-07, -0.866, -0.5, -2.068e-07, -0.866, -0.5, -1.811e-07, -0.866, -0.5, -1.589e-06, -0.866, -0.5, -1.811e-07, -0.866, -0.5, -2.068e-07, -0.866, -0.5, 1.15e-05, -0.866, -0.5, 1.15e-05, -0.866, -0.5, 1.368e-05, -0.866, -0.5, -1.811e-07, -0.866, -0.5, 1.368e-05, -0.866, -0.5, 1.15e-05, -0.866, -0.5, 3.716e-05, -0.866, -0.5, 3.716e-05, -0.866, -0.5, 3.992e-05, -0.866, -0.5, 1.368e-05, -0.866, -0.5, 3.992e-05, -0.866, -0.5, 3.716e-05, -0.866, -0.5, 4.413e-05, -0.866, -0.5, 0.0, -0.866, -0.5, 0.0, -0.866, -0.5, 0.0, -0.866, 0.866, 0.0, -0.5, 0.866, 0.0, -0.5, 0.866, 0.0, -0.5, 0.866, 0.0, -0.5, 0.866, 0.0, -0.5, 0.866, 0.0, -0.5, -0.5041, -0.001298, 0.8636, -0.5044, 0.0, 0.8634, -0.4897, 0.2384, 0.8387, -0.4897, 0.2384, 0.8387, -0.4845, 0.2623, 0.8345, -0.5041, -0.001658, 0.8637, -0.4845, 0.2623, 0.8345, -0.4897, 0.2384, 0.8387, -0.4539, 0.4312, 0.7797, -0.4539, 0.4312, 0.7797, -0.4533, 0.4221, 0.7851, -0.4845, 0.2623, 0.8345, 0.0, -1.0, 9.771e-07, 0.0, -1.0, 7.125e-07, 0.0, -1.0, -4.743e-07, 0.0, -1.0, 0.0, 0.0, -1.0, 0.0, 0.0, -1.0, 0.0, 0.4803, 0.2623, -0.8369, 0.4533, 0.4221, -0.7851, 0.4483, 0.4312, -0.783, 0.4483, 0.4312, -0.783, 0.4816, 0.2385, -0.8433, 0.4803, 0.2623, -0.8369, 0.4803, 0.2623, -0.8369, 0.4816, 0.2385, -0.8433, 0.4959, -0.0002624, -0.8684, 0.4959, -0.0002624, -0.8684, 0.4956, -0.001808, -0.8686, 0.4803, 0.2623, -0.8369, 0.0, 1.0, 5.632e-07, 0.0, 1.0, 7.338e-07, 0.0, 1.0, 1.341e-07, 0.0, 1.0, 1.341e-07, 0.0, 1.0, 2.123e-07, 0.0, 1.0, 5.632e-07, 0.0, -1.0, 0.0, 0.0, -1.0, 0.0, 0.0, -1.0, 0.0, 0.0, -1.0, 0.0, 0.0, -1.0, 0.0, 0.0, -1.0, 0.0, 0.5, 8.648e-09, -0.866, 0.5, 7.81e-09, -0.866, 0.5, 1.344e-06, -0.866, 0.5, 1.344e-06, -0.866, 0.5, 3.146e-08, -0.866, 0.5, 8.648e-09, -0.866, -0.5, -8.644e-07, 0.866, -0.5, -8.962e-07, 0.866, -0.5, 1.197e-06, 0.866, -0.5, 1.197e-06, 0.866, -0.5, 1.549e-06, 0.866, -0.5, -8.644e-07, 0.866, -0.866, 0.0, -0.5, -0.866, 0.0, -0.5, -0.866, 0.0, -0.5, -0.866, 0.0, -0.5, -0.866, 0.0, -0.5, -0.866, 0.0, -0.5, 0.0, -1.0, 0.0, 0.0, -1.0, 0.0, 0.0, -1.0, 0.0, 0.0, -1.0, 0.0, 0.0, -1.0, 0.0, 0.0, -1.0, 0.0, -1.0, -9.065e-10, 0.0, -1.0, -9.763e-10, 0.0, -1.0, 4.109e-10, 0.0, -1.0, 4.109e-10, 0.0, -1.0, 3.067e-09, 0.0, -1.0, -9.065e-10, 0.0, 1.0, 9.074e-10, 0.0, 1.0, 9.763e-10, 0.0, 1.0, -5.1e-10, 0.0, 1.0, -5.1e-10, 0.0, 1.0, 2.115e-09, 0.0, 1.0, 9.074e-10, 0.0, 0.0, 0.0, 1.0, 0.0, 0.0, 1.0, 0.0, 0.0, 1.0, 0.0, 0.0, 1.0, 0.0, 0.0, 1.0, 0.0, 0.0, 1.0, 1.0, -0.001308, 0.004821, 1.0, 0.0, 0.005123, 0.9711, 0.2384, 0.004705, 0.9711, 0.2384, 0.004699, 0.965, 0.2623, 0.002334, 1.0, -0.001657, 0.004705, 0.965, 0.2623, 0.002334, 0.9711, 0.2384, 0.004699, 0.9022, 0.4312, 0.003241, 0.9022, 0.4312, 0.003241, 0.9065, 0.4221, 0.0, 0.965, 0.2623, 0.002334, 0.0, -1.0, -4.743e-07, 0.0, -1.0, 7.125e-07, 0.0, -1.0, -2.382e-07, 0.0, -1.0, -1.954e-06, 0.0, -1.0, -4.743e-07, 0.0, -1.0, -2.382e-07, 0.0, -1.0, 0.0, 0.0, -1.0, 0.0, 0.0, -1.0, 0.0, 0.5, 0.0, 0.866, 4.017e-06, 0.0, 1.0, -4.017e-06, 0.0, 1.0, -4.017e-06, 0.0, 1.0, 0.5, 0.0, 0.866, 0.5, 0.0, 0.866, 0.866, 0.0, 0.5, 0.5, 0.0, 0.866, 0.5, 0.0, 0.866, 0.5, 0.0, 0.866, 0.866, 0.0, 0.5, 0.866, 0.0, 0.5, 1.0, 0.0, -4.007e-06, 0.866, 0.0, 0.5, 0.866, 0.0, 0.5, 0.866, 0.0, 0.5, 1.0, 0.0, 4.007e-06, 1.0, 0.0, -4.007e-06, 0.866, 0.0, -0.5, 1.0, 0.0, -4.007e-06, 1.0, 0.0, 4.007e-06, 1.0, 0.0, 4.007e-06, 0.866, 0.0, -0.5, 0.866, 0.0, -0.5, -0.5, 0.0, 0.866, -0.866, 0.0, 0.5, -0.866, 0.0, 0.5, -0.866, 0.0, 0.5, -0.5, 0.0, 0.866, -0.5, 0.0, 0.866, 5.775e-06, 0.0, 1.0, -0.5, 0.0, 0.866, -0.5, 0.0, 0.866, -0.5, 0.0, 0.866, -5.775e-06, 0.0, 1.0, 5.775e-06, 0.0, 1.0, 0.5, 0.0, 0.866, 5.775e-06, 0.0, 1.0, -5.775e-06, 0.0, 1.0, -5.775e-06, 0.0, 1.0, 0.5, 0.0, 0.866, 0.5, 0.0, 0.866, 0.866, 0.0, 0.5, 0.5, 0.0, 0.866, 0.5, 0.0, 0.866, 0.5, 0.0, 0.866, 0.866, 0.0, 0.5, 0.866, 0.0, 0.5, 0.0, -1.0, 3.082e-07, 0.0, -1.0, -3.082e-07, 0.0, -1.0, -3.413e-07, 0.0, -1.0, 3.413e-07, 0.0, -1.0, -3.413e-07, 0.0, -1.0, -3.082e-07, 0.0, -1.0, -3.082e-07, 0.0, -1.0, 1.663e-07, 0.0, -1.0, 3.413e-07, 0.0, -1.0, -5.481e-07, 0.0, -1.0, 3.413e-07, 0.0, -1.0, 1.663e-07, 0.0, -1.0, 1.663e-07, 0.0, -1.0, -6.743e-07, 0.0, -1.0, -5.481e-07, 0.0, -1.0, -4.13e-08, 0.0, -1.0, -5.481e-07, 0.0, -1.0, -6.743e-07, 0.0, -1.0, -6.743e-07, 0.0, -1.0, -4.731e-08, 0.0, -1.0, -4.13e-08, 0.0, -1.0, -3.515e-07, 0.0, -1.0, -4.13e-08, 0.0, -1.0, -4.731e-08, 0.0, -1.0, -4.731e-08, 0.0, -1.0, -3.275e-07, 0.0, -1.0, -3.515e-07, 0.0, -1.0, -4.651e-07, 0.0, -1.0, -3.515e-07, 0.0, -1.0, -3.275e-07, 0.0, -1.0, -3.275e-07, 0.0, -1.0, -3.082e-07, 0.0, -1.0, -4.651e-07, 0.0, -1.0, 3.413e-07, 0.0, -1.0, -4.651e-07, 0.0, -1.0, -3.082e-07, 0.0, -1.0, -3.082e-07, 0.0, -1.0, 3.082e-07, 0.0, -1.0, 3.413e-07, 0.0, -1.0, -3.413e-07, 0.0, -1.0, 3.413e-07, 0.0, -1.0, 3.082e-07, 0.0, -1.0, 3.082e-07, 0.0, -1.0, -1.663e-07, 0.0, -1.0, -3.413e-07, 0.0, -1.0, 5.481e-07, 0.0, -1.0, -3.413e-07, 0.0, -1.0, -1.663e-07, 0.0, -1.0, -1.663e-07, 0.0, -1.0, 6.743e-07, 0.0, -1.0, 5.481e-07, 0.0, -1.0, 4.13e-08, 0.0, -1.0, 5.481e-07, 0.0, -1.0, 6.743e-07, 0.0, -1.0, 6.743e-07, 0.0, -1.0, 4.731e-08, 0.0, -1.0, 4.13e-08, 0.0, -1.0, 3.515e-07, 0.0, -1.0, 4.13e-08, 0.0, -1.0, 4.731e-08, 0.0, -1.0, 4.731e-08, 0.0, -1.0, 3.275e-07, 0.0, -1.0, 3.515e-07, 0.0, -1.0, 4.651e-07, 0.0, -1.0, 3.515e-07, 0.0, -1.0, 3.275e-07, 0.0, -1.0, 3.275e-07, 0.0, -1.0, 3.082e-07, 0.0, -1.0, 4.651e-07, 0.0, -1.0, -3.413e-07, 0.0, -1.0, 4.651e-07, 0.0, -1.0, 3.082e-07, -0.965, 0.2623, 0.002471, -0.9065, 0.4221, 0.0, -0.9022, 0.4312, 0.003241, -0.9022, 0.4312, 0.003241, -0.9711, 0.2385, 0.004568, -0.965, 0.2623, 0.002471, -0.965, 0.2623, 0.002471, -0.9711, 0.2385, 0.004568, -1.0, -0.0002619, 0.004765, -1.0, -0.0002619, 0.004765, -1.0, -0.001804, 0.005123, -0.965, 0.2623, 0.002471, 0.0, 1.0, -9.643e-08, 0.0, 1.0, -1.82e-07, 0.0, 1.0, 3.146e-07, 0.0, 1.0, 3.146e-07, 0.0, 1.0, 1.341e-07, 0.0, 1.0, -9.643e-08, 0.0, 1.0, 1.341e-07, 0.0, 1.0, 3.146e-07, 0.0, 1.0, 2.123e-07, 0.5, 0.0, 0.866, 4.017e-06, 0.0, 1.0, -4.017e-06, 0.0, 1.0, -4.017e-06, 0.0, 1.0, 0.5, 0.0, 0.866, 0.5, 0.0, 0.866, 0.866, 0.0, 0.5, 0.5, 0.0, 0.866, 0.5, 0.0, 0.866, 0.5, 0.0, 0.866, 0.866, 0.0, 0.5, 0.866, 0.0, 0.5, 1.0, 0.0, -4.017e-06, 0.866, 0.0, 0.5, 0.866, 0.0, 0.5, 0.866, 0.0, 0.5, 1.0, 0.0, 4.017e-06, 1.0, 0.0, -4.017e-06, 0.866, 0.0, -0.5, 1.0, 0.0, -4.017e-06, 1.0, 0.0, 4.017e-06, 1.0, 0.0, 4.017e-06, 0.866, 0.0, -0.5, 0.866, 0.0, -0.5, -0.5, 0.0, -0.866, -5.775e-06, 0.0, -1.0, 5.775e-06, 0.0, -1.0, 5.775e-06, 0.0, -1.0, -0.5, 0.0, -0.866, -0.5, 0.0, -0.866, -0.866, 0.0, -0.5, -0.5, 0.0, -0.866, -0.5, 0.0, -0.866, -0.5, 0.0, -0.866, -0.866, 0.0, -0.5, -0.866, 0.0, -0.5, -1.0, 0.0, 5.569e-06, -0.866, 0.0, -0.5, -0.866, 0.0, -0.5, -0.866, 0.0, -0.5, -1.0, 0.0, -6.079e-06, -1.0, 0.0, 5.569e-06, -0.866, 0.0, 0.5, -1.0, 0.0, 5.569e-06, -1.0, 0.0, -6.079e-06, -1.0, 0.0, -6.079e-06, -0.866, 0.0, 0.5, -0.866, 0.0, 0.5, 0.5, -2.116e-05, 0.866, 0.5, 3.711e-06, 0.866, 0.5, -3.867e-06, 0.866, 0.5, 3.711e-06, 0.866, 0.5, -2.116e-05, 0.866, 0.4992, 0.0007538, 0.8665, 0.4992, 0.0007538, 0.8665, 0.4965, 0.0002212, 0.868, 0.5, 3.711e-06, 0.866, 0.4984, 0.0009025, 0.867, 0.4965, 0.0002212, 0.868, 0.4992, 0.0007538, 0.8665, 0.4984, 0.0009025, 0.867, 0.4942, 0.0, 0.8694, 0.4965, 0.0002212, 0.868, 0.5, 3.46e-06, 0.866, 0.5, -2.438e-05, 0.866, 0.5, -1.288e-05, 0.866, 0.5, -1.288e-05, 0.866, 0.5, 5.503e-06, 0.866, 0.5, 3.46e-06, 0.866, 0.5, 5.503e-06, 0.866, 0.5, -1.288e-05, 0.866, 0.5, 1.497e-06, 0.866, 0.5, 5.503e-06, 0.866, 0.5, 1.497e-06, 0.866, 0.5, 7.99e-07, 0.866, 0.5, 7.99e-07, 0.866, 0.5, -2.257e-06, 0.866, 0.5, 5.503e-06, 0.866, 0.5, -2.257e-06, 0.866, 0.5, 7.99e-07, 0.866, 0.5, -2.951e-06, 0.866, 0.5, -2.951e-06, 0.866, 0.5, -4.375e-06, 0.866, 0.5, -2.257e-06, 0.866, 0.5, -4.375e-06, 0.866, 0.5, -2.951e-06, 0.866, 0.5, -4.952e-06, 0.866, 0.5, -4.952e-06, 0.866, 0.5, -3.867e-06, 0.866, 0.5, -4.375e-06, 0.866, 0.5, -3.867e-06, 0.866, 0.5, -4.952e-06, 0.866, 0.5, -2.116e-05, 0.866, 0.5, 2.133e-05, -0.866, 0.5, -3.812e-06, -0.866, 0.5, 3.839e-06, -0.866, 0.5, -3.812e-06, -0.866, 0.5, 2.133e-05, -0.866, 0.5008, 0.0007634, -0.8656, 0.5008, 0.0007634, -0.8656, 0.5035, 0.0002199, -0.864, 0.5, -3.812e-06, -0.866, 0.5016, 0.0009098, -0.8651, 0.5035, 0.0002199, -0.864, 0.5008, 0.0007634, -0.8656, 0.5016, 0.0009098, -0.8651, 0.5059, 0.0, -0.8626, 0.5035, 0.0002199, -0.864, 0.5, -3.306e-06, -0.866, 0.5, 2.497e-05, -0.866, 0.5, 1.316e-05, -0.866, 0.5, 1.316e-05, -0.866, 0.5, -5.501e-06, -0.866, 0.5, -3.306e-06, -0.866, 0.5, -5.501e-06, -0.866, 0.5, 1.316e-05, -0.866, 0.5, -1.78e-06, -0.866, 0.5, -5.501e-06, -0.866, 0.5, -1.78e-06, -0.866, 0.5, -6.11e-07, -0.866, 0.5, -6.11e-07, -0.866, 0.5, 2.44e-06, -0.866, 0.5, -5.501e-06, -0.866, 0.5, 2.44e-06, -0.866, 0.5, -6.11e-07, -0.866, 0.5, 3.141e-06, -0.866, 0.5, 3.141e-06, -0.866, 0.5, 4.493e-06, -0.866, 0.5, 2.44e-06, -0.866, 0.5, 4.493e-06, -0.866, 0.5, 3.141e-06, -0.866, 0.5, 4.843e-06, -0.866, 0.5, 4.843e-06, -0.866, 0.5, 3.839e-06, -0.866, 0.5, 4.493e-06, -0.866, 0.5, 3.839e-06, -0.866, 0.5, 4.843e-06, -0.866, 0.5, 2.133e-05, -0.866, -0.5, 7.115e-06, 0.866, -0.5, -1.625e-06, 0.866, -0.5, -2.227e-06, 0.866, -0.5, -1.625e-06, 0.866, -0.5, 7.115e-06, 0.866, -0.4965, 0.0002217, 0.868, -0.4965, 0.0002217, 0.868, -0.4992, 0.0007524, 0.8665, -0.5, -1.625e-06, 0.866, -0.4965, 0.0002217, 0.868, -0.4984, 0.0009025, 0.867, -0.4992, 0.0007524, 0.8665, -0.4942, 0.0, 0.8694, -0.4984, 0.0009025, 0.867, -0.4965, 0.0002217, 0.868, -0.5, -1.594e-05, 0.866, -0.5, 9.27e-06, 0.866, -0.5, -1.515e-07, 0.866, -0.5, -1.515e-07, 0.866, -0.5, -2.547e-05, 0.866, -0.5, -1.594e-05, 0.866, -0.5, 1.253e-06, 0.866, -0.5, -2.547e-05, 0.866, -0.5, -1.515e-07, 0.866, -0.5, 1.253e-06, 0.866, -0.5, -1.515e-07, 0.866, -0.5, -3.575e-06, 0.866, -0.5, -3.575e-06, 0.866, -0.5, 2.737e-06, 0.866, -0.5, 1.253e-06, 0.866, -0.5, 2.737e-06, 0.866, -0.5, -3.575e-06, 0.866, -0.5, -3.681e-07, 0.866, -0.5, -3.681e-07, 0.866, -0.5, -3.317e-06, 0.866, -0.5, 2.737e-06, 0.866, -0.5, -3.317e-06, 0.866, -0.5, -3.681e-07, 0.866, -0.5, -7.263e-06, 0.866, -0.5, -7.263e-06, 0.866, -0.5, -2.227e-06, 0.866, -0.5, -3.317e-06, 0.866, -0.5, -2.227e-06, 0.866, -0.5, -7.263e-06, 0.866, -0.5, 7.115e-06, 0.866, -0.866, 0.01059, 0.5, -0.866, 0.01059, 0.5, -0.8529, 0.1736, 0.4924, -0.8529, 0.1736, 0.4924, -0.8529, 0.1736, 0.4924, -0.866, 0.01059, 0.5, -0.8529, 0.1736, 0.4924, -0.8529, 0.1736, 0.4924, -0.7605, 0.4783, 0.4391, -0.7605, 0.4783, 0.4391, -0.7605, 0.4783, 0.4391, -0.8529, 0.1736, 0.4924, -0.7605, 0.4783, 0.4391, -0.7605, 0.4783, 0.4391, -0.5776, 0.7451, 0.3334, -0.5776, 0.7451, 0.3334, -0.5776, 0.7451, 0.3334, -0.7605, 0.4783, 0.4391, -0.5776, 0.7451, 0.3334, -0.5776, 0.7451, 0.3334, -0.4514, 0.8534, 0.2606, -0.4514, 0.8534, 0.2606, -0.4514, 0.8534, 0.2606, -0.5776, 0.7451, 0.3334, 0.5, -6.527e-07, 0.866, 0.5, -1.848e-06, 0.866, 0.5, 5.892e-06, 0.866, 0.5, 5.892e-06, 0.866, 0.5, 7.257e-06, 0.866, 0.5, -6.527e-07, 0.866, 0.5, 7.257e-06, 0.866, 0.5, 5.892e-06, 0.866, 0.5, 8.997e-06, 0.866, 0.5, 8.997e-06, 0.866, 0.5, 9.875e-06, 0.866, 0.5, 7.257e-06, 0.866, 0.5, 9.875e-06, 0.866, 0.5, 8.997e-06, 0.866, 0.5, 1.387e-05, 0.866, 0.5, 1.387e-05, 0.866, 0.5, 1.337e-05, 0.866, 0.5, 9.875e-06, 0.866, 0.5, 1.337e-05, 0.866, 0.5, 1.387e-05, 0.866, 0.5, 1.644e-05, 0.866, 0.5, 0.0, 0.866, 0.5, 0.0, 0.866, 0.5, 0.0, 0.866, 0.866, 0.01058, 0.5, 0.866, 0.01058, 0.5, 0.8529, 0.1736, 0.4924, 0.8529, 0.1736, 0.4924, 0.8529, 0.1736, 0.4924, 0.866, 0.01058, 0.5, 0.8529, 0.1736, 0.4924, 0.8529, 0.1736, 0.4924, 0.7605, 0.4783, 0.4391, 0.7605, 0.4783, 0.4391, 0.7605, 0.4783, 0.4391, 0.8529, 0.1736, 0.4924, 0.7605, 0.4783, 0.4391, 0.7605, 0.4783, 0.4391, 0.5776, 0.7451, 0.3335, 0.5776, 0.7451, 0.3335, 0.5776, 0.7451, 0.3334, 0.7605, 0.4783, 0.4391, 0.5776, 0.7451, 0.3334, 0.5776, 0.7451, 0.3335, 0.4514, 0.8534, 0.2606, 0.4514, 0.8534, 0.2606, 0.4514, 0.8534, 0.2606, 0.5776, 0.7451, 0.3334, 0.5, 3.146e-08, -0.866, 0.5, 1.344e-06, -0.866, 0.5, -5.729e-06, -0.866, 0.5, -5.729e-06, -0.866, 0.5, -3.269e-06, -0.866, 0.5, 3.146e-08, -0.866, 0.5, -3.269e-06, -0.866, 0.5, -5.729e-06, -0.866, 0.5, 6.969e-06, -0.866, 0.5, 6.969e-06, -0.866, 0.5, 1.584e-05, -0.866, 0.5, -3.269e-06, -0.866, 0.5, 1.584e-05, -0.866, 0.5, 6.969e-06, -0.866, 0.5, 4.279e-05, -0.866, 0.5, 4.279e-05, -0.866, 0.5, 4.604e-05, -0.866, 0.5, 1.584e-05, -0.866, 0.5, 4.604e-05, -0.866, 0.5, 4.279e-05, -0.866, 0.5, 5.342e-05, -0.866, 0.5, 0.0, -0.866, 0.5, 0.0, -0.866, 0.5, 0.0, -0.866, -0.866, -0.01058, -0.5, -0.866, -0.01058, -0.5, -0.8548, -0.1603, -0.4935, -0.8548, -0.1603, -0.4935, -0.8548, -0.1603, -0.4935, -0.866, -0.01058, -0.5, -0.8548, -0.1603, -0.4935, -0.8548, -0.1603, -0.4935, -0.7727, -0.4515, -0.4461, -0.7727, -0.4515, -0.4461, -0.7874, -0.4164, -0.4546, -0.8548, -0.1603, -0.4935, -0.7874, -0.4164, -0.4546, -0.7727, -0.4515, -0.4461, -0.5249, -0.7954, -0.303, -0.7021, -0.5855, -0.4053, -0.5845, -0.7379, -0.3375, -0.7021, -0.5855, -0.4053, -0.5845, -0.7379, -0.3374, -0.5249, -0.7954, -0.303, -0.2295, -0.9643, -0.1325, -0.2295, -0.9643, -0.1325, -0.2295, -0.9643, -0.1325, -0.5845, -0.7379, -0.3374, -0.2295, -0.9643, -0.1325, -0.2295, -0.9643, -0.1325, 0.0, -1.0, -5.402e-07, 0.0, -1.0, -5.402e-07, 0.0, -1.0, -3.995e-06, -0.2295, -0.9643, -0.1325, -0.5, 0.0, 0.866, -0.5, 0.0, 0.866, -0.5, 0.0, 0.866, -0.5, 1.255e-05, 0.866, -0.5, 1.249e-05, 0.866, -0.5, 1.358e-05, 0.866, -0.5, 1.249e-05, 0.866, -0.5, 1.255e-05, 0.866, -0.5, 9.044e-06, 0.866, -0.5, 9.044e-06, 0.866, -0.5, 9.066e-06, 0.866, -0.5, 1.249e-05, 0.866, -0.5, 9.066e-06, 0.866, -0.5, 9.044e-06, 0.866, -0.5, 5.027e-06, 0.866, -0.5, 5.027e-06, 0.866, -0.5, 5.184e-06, 0.866, -0.5, 9.066e-06, 0.866, -0.5, 5.184e-06, 0.866, -0.5, 5.027e-06, 0.866, -0.5, 1.549e-06, 0.866, -0.5, 1.549e-06, 0.866, -0.5, 1.197e-06, 0.866, -0.5, 5.184e-06, 0.866, -1.0, 0.0, 4.007e-06, -0.866, 0.0, -0.5, -0.866, 0.0, -0.5, -0.866, 0.0, -0.5, -1.0, 0.0, -4.007e-06, -1.0, 0.0, 4.007e-06, -0.866, 0.0, 0.5, -1.0, 0.0, 4.007e-06, -1.0, 0.0, -4.007e-06, -1.0, 0.0, -4.007e-06, -0.866, 0.0, 0.5, -0.866, 0.0, 0.5, -0.5, 0.0, 0.866, -0.866, 0.0, 0.5, -0.866, 0.0, 0.5, -0.866, 0.0, 0.5, -0.5, 0.0, 0.866, -0.5, 0.0, 0.866, 4.017e-06, 0.0, 1.0, -0.5, 0.0, 0.866, -0.5, 0.0, 0.866, -0.5, 0.0, 0.866, -4.017e-06, 0.0, 1.0, 4.017e-06, 0.0, 1.0, -1.0, 0.0, 0.0, -1.0, -1.801e-08, 0.0, -1.0, 0.0, 0.0, -1.0, -1.801e-08, 0.0, -1.0, 0.0, 0.0, -1.0, 0.000759, -0.0009238, -1.0, 0.000759, -0.0009238, -1.0, 0.0002207, -0.004033, -1.0, -1.801e-08, 0.0, -1.0, 0.0009067, -0.001897, -1.0, 0.0002207, -0.004033, -1.0, 0.000759, -0.0009238, -1.0, 0.0009067, -0.001897, -1.0, 0.0, -0.006753, -1.0, 0.0002207, -0.004033, -1.0, 0.0, 0.0, -1.0, 0.0, 0.0, -1.0, 0.0, 0.0, -1.0, 0.0, 0.0, -1.0, 0.0, 0.0, -1.0, 0.0, 0.0, -1.0, 0.0, 0.0, -1.0, 0.0, 0.0, -1.0, 0.0, 0.0, -1.0, 0.0, 0.0, -1.0, 0.0, 0.0, -1.0, 0.0, 0.0, -1.0, 0.0, 0.0, -1.0, 0.0, 0.0, -1.0, 0.0, 0.0, -1.0, 0.0, 0.0, -1.0, 0.0, 0.0, -1.0, 0.0, 0.0, -1.0, 0.0, 0.0, -1.0, 0.0, 0.0, -1.0, 0.0, 0.0, -1.0, 0.0, 0.0, -1.0, 0.0, 0.0, -1.0, 0.0, 0.0, -1.0, 0.0, 0.0, -1.0, 0.0, 0.0, -1.0, 0.0, 0.0, -1.0, 0.0, 0.0, -1.0, 0.0, 0.0, -1.0, 0.0, 0.0, 1.0, -3.163e-08, 0.0, 1.0, -3.223e-09, 0.0, 1.0, 0.0, 0.0, 1.0, -3.223e-09, 0.0, 1.0, -3.163e-08, 0.0, 1.0, 0.0002207, -0.004033, 1.0, 0.0002207, -0.004033, 1.0, 0.000759, -0.0009237, 1.0, -3.223e-09, 0.0, 1.0, 0.0002207, -0.004033, 1.0, 0.0009067, -0.001897, 1.0, 0.000759, -0.0009237, 1.0, 0.0, -0.006753, 1.0, 0.0009067, -0.001897, 1.0, 0.0002207, -0.004033, 1.0, 0.0, 0.0, 1.0, 0.0, 0.0, 1.0, 0.0, 0.0, 1.0, 0.0, 0.0, 1.0, 0.0, 0.0, 1.0, 0.0, 0.0, 1.0, 0.0, 0.0, 1.0, 0.0, 0.0, 1.0, 0.0, 0.0, 1.0, 0.0, 0.0, 1.0, 0.0, 0.0, 1.0, 0.0, 0.0, 1.0, 0.0, 0.0, 1.0, 0.0, 0.0, 1.0, 0.0, 0.0, 1.0, 0.0, 0.0, 1.0, 0.0, 0.0, 1.0, 0.0, 0.0, 1.0, 0.0, 0.0, 1.0, 0.0, 0.0, 1.0, 0.0, 0.0, 1.0, 0.0, 0.0, 1.0, 0.0, 0.0, 1.0, 0.0, 0.0, 1.0, 0.0, 0.0, 1.0, 0.0, 0.0, 1.0, 0.0, 0.0, 1.0, 0.0, 0.0, 1.0, 0.0, 0.0, 1.0, -3.163e-08, 0.0, 0.5, 0.0, -0.866, 0.866, 0.0, -0.5, 0.866, 0.0, -0.5, 0.866, 0.0, -0.5, 0.5, 0.0, -0.866, 0.5, 0.0, -0.866, -4.017e-06, 0.0, -1.0, 0.5, 0.0, -0.866, 0.5, 0.0, -0.866, 0.5, 0.0, -0.866, 4.017e-06, 0.0, -1.0, -4.017e-06, 0.0, -1.0, -0.5, 0.0, -0.866, -4.017e-06, 0.0, -1.0, 4.017e-06, 0.0, -1.0, 4.017e-06, 0.0, -1.0, -0.5, 0.0, -0.866, -0.5, 0.0, -0.866, -0.866, 0.0, -0.5, -0.5, 0.0, -0.866, -0.5, 0.0, -0.866, -0.5, 0.0, -0.866, -0.866, 0.0, -0.5, -0.866, 0.0, -0.5, -0.5059, 0.0, -0.8626, -0.5016, 0.0009098, -0.8651, -0.5035, 0.0002194, -0.864, -0.5035, 0.0002194, -0.864, -0.5016, 0.0009098, -0.8651, -0.5008, 0.0007647, -0.8656, -0.5035, 0.0002194, -0.864, -0.5008, 0.0007647, -0.8656, -0.5, 1.42e-06, -0.866, -0.5, 1.42e-06, -0.866, -0.5, -7.173e-06, -0.866, -0.5035, 0.0002194, -0.864, -0.5, -7.173e-06, -0.866, -0.5, 1.42e-06, -0.866, -0.5, 2.205e-06, -0.866, -0.5, 2.205e-06, -0.866, -0.5, 7.288e-06, -0.866, -0.5, -7.173e-06, -0.866, -0.5, 7.288e-06, -0.866, -0.5, 2.205e-06, -0.866, -0.5, 3.722e-06, -0.866, -0.5, 3.722e-06, -0.866, -0.5, 5.912e-07, -0.866, -0.5, 7.288e-06, -0.866, -0.5, 5.912e-07, -0.866, -0.5, 3.722e-06, -0.866, -0.5, -2.672e-06, -0.866, -0.5, -2.672e-06, -0.866, -0.5, 3.433e-06, -0.866, -0.5, 5.912e-07, -0.866, -0.5, 3.433e-06, -0.866, -0.5, -2.672e-06, -0.866, -0.5, -1.245e-06, -0.866, -0.5, -1.245e-06, -0.866, -0.5, 3.726e-07, -0.866, -0.5, 3.433e-06, -0.866, -0.5, -1.245e-06, -0.866, -0.5, 2.606e-05, -0.866, -0.5, 3.726e-07, -0.866, -0.5, 3.726e-07, -0.866, -0.5, 2.606e-05, -0.866, -0.5, 1.641e-05, -0.866, -0.5, 1.641e-05, -0.866, -0.5, -9.223e-06, -0.866, -0.5, 3.726e-07, -0.866, -0.5, 0.0, -0.866, -5.775e-06, 0.0, -1.0, 5.775e-06, 0.0, -1.0, 5.775e-06, 0.0, -1.0, -0.5, 0.0, -0.866, -0.5, 0.0, -0.866, -0.866, 0.0, -0.5, -0.5, 0.0, -0.866, -0.5, 0.0, -0.866, -0.5, 0.0, -0.866, -0.866, 0.0, -0.5, -0.866, 0.0, -0.5, -1.0, 0.0, 6.865e-06, -0.866, 0.0, -0.5, -0.866, 0.0, -0.5, -0.866, 0.0, -0.5, -1.0, 0.0, -4.783e-06, -1.0, 0.0, 6.865e-06, -0.866, 0.0, 0.5, -1.0, 0.0, 6.865e-06, -1.0, 0.0, -4.783e-06, -1.0, 0.0, -4.783e-06, -0.866, 0.0, 0.5, -0.866, 0.0, 0.5, -0.3657, -0.9183, 0.1515, -0.3657, -0.9183, -0.1515, -0.2304, -0.9684, -0.09543, -0.2304, -0.9684, -0.09543, -0.2304, -0.9684, 0.09543, -0.3657, -0.9183, 0.1515, -0.1515, -0.9183, 0.3657, -0.3657, -0.9183, 0.1515, -0.2304, -0.9684, 0.09543, -0.2304, -0.9684, 0.09543, -0.09543, -0.9684, 0.2304, -0.1515, -0.9183, 0.3657, 0.1515, -0.9183, 0.3657, -0.1515, -0.9183, 0.3657, -0.09543, -0.9684, 0.2304, -0.09543, -0.9684, 0.2304, 0.09543, -0.9684, 0.2304, 0.1515, -0.9183, 0.3657, 0.2304, -0.9684, 0.09543, 0.09543, -0.9684, 0.2304, -0.09543, -0.9684, 0.2304, -0.09543, -0.9684, 0.2304, -0.2304, -0.9684, 0.09543, 0.2304, -0.9684, 0.09543, 0.2304, -0.9684, 0.09543, -0.2304, -0.9684, 0.09543, 0.2304, -0.9684, -0.09543, -0.2304, -0.9684, 0.09543, -0.2304, -0.9684, -0.09543, 0.2304, -0.9684, -0.09543, 0.2304, -0.9684, -0.09543, -0.2304, -0.9684, -0.09543, 0.09543, -0.9684, -0.2304, -0.2304, -0.9684, -0.09543, -0.09543, -0.9684, -0.2304, 0.09543, -0.9684, -0.2304, 0.3657, -0.9183, 0.1515, 0.1515, -0.9183, 0.3657, 0.09543, -0.9684, 0.2304, 0.09543, -0.9684, 0.2304, 0.2304, -0.9684, 0.09543, 0.3657, -0.9183, 0.1515, 0.3657, -0.9183, -0.1515, 0.3657, -0.9183, 0.1515, 0.2304, -0.9684, 0.09543, 0.2304, -0.9684, 0.09543, 0.2304, -0.9684, -0.09543, 0.3657, -0.9183, -0.1515, 0.1515, -0.9183, -0.3657, 0.3657, -0.9183, -0.1515, 0.2304, -0.9684, -0.09543, 0.2304, -0.9684, -0.09543, 0.09543, -0.9684, -0.2304, 0.1515, -0.9183, -0.3657, -0.1515, -0.9183, -0.3657, 0.1515, -0.9183, -0.3657, 0.09543, -0.9684, -0.2304, 0.09543, -0.9684, -0.2304, -0.09543, -0.9684, -0.2304, -0.1515, -0.9183, -0.3657, -0.3657, -0.9183, -0.1515, -0.1515, -0.9183, -0.3657, -0.09543, -0.9684, -0.2304, -0.09543, -0.9684, -0.2304, -0.2304, -0.9684, -0.09543, -0.3657, -0.9183, -0.1515, 0.0, 1.0, 3.515e-07, 0.0, 1.0, 4.13e-08, 0.0, 1.0, 4.731e-08, 0.0, 1.0, 6.743e-07, 0.0, 1.0, 4.731e-08, 0.0, 1.0, 4.13e-08, 0.0, 1.0, 4.13e-08, 0.0, 1.0, 6.307e-07, 0.0, 1.0, 6.743e-07, 0.0, 1.0, -2.049e-07, 0.0, 1.0, 6.743e-07, 0.0, 1.0, 6.307e-07, 0.0, 1.0, 6.307e-07, 0.0, 1.0, -1.966e-07, 0.0, 1.0, -2.049e-07, 0.0, 1.0, 2.136e-07, 0.0, 1.0, -2.049e-07, 0.0, 1.0, -1.966e-07, 0.0, 1.0, -1.966e-07, 0.0, 1.0, 4.239e-07, 0.0, 1.0, 2.136e-07, 0.0, 1.0, -3.468e-07, 0.0, 1.0, 2.136e-07, 0.0, 1.0, 4.239e-07, 0.0, 1.0, 4.239e-07, 0.0, 1.0, -3.205e-07, 0.0, 1.0, -3.468e-07, 0.0, 1.0, -4.221e-07, 0.0, 1.0, -3.468e-07, 0.0, 1.0, -3.205e-07, 0.0, 1.0, -3.205e-07, 0.0, 1.0, -3.515e-07, 0.0, 1.0, -4.221e-07, 0.0, 1.0, -4.731e-08, 0.0, 1.0, -4.221e-07, 0.0, 1.0, -3.515e-07, 0.0, 1.0, -3.515e-07, 0.0, 1.0, -4.13e-08, 0.0, 1.0, -4.731e-08, 0.0, 1.0, -6.743e-07, 0.0, 1.0, -4.731e-08, 0.0, 1.0, -4.13e-08, 0.0, 1.0, -4.13e-08, 0.0, 1.0, -6.307e-07, 0.0, 1.0, -6.743e-07, 0.0, 1.0, 2.049e-07, 0.0, 1.0, -6.743e-07, 0.0, 1.0, -6.307e-07, 0.0, 1.0, -6.307e-07, 0.0, 1.0, 1.966e-07, 0.0, 1.0, 2.049e-07, 0.0, 1.0, -2.136e-07, 0.0, 1.0, 2.049e-07, 0.0, 1.0, 1.966e-07, 0.0, 1.0, 1.966e-07, 0.0, 1.0, -4.239e-07, 0.0, 1.0, -2.136e-07, 0.0, 1.0, 3.468e-07, 0.0, 1.0, -2.136e-07, 0.0, 1.0, -4.239e-07, 0.0, 1.0, -4.239e-07, 0.0, 1.0, 3.205e-07, 0.0, 1.0, 3.468e-07, 0.0, 1.0, 4.221e-07, 0.0, 1.0, 3.468e-07, 0.0, 1.0, 3.205e-07, 0.0, 1.0, 3.205e-07, 0.0, 1.0, 3.515e-07, 0.0, 1.0, 4.221e-07, 0.0, 1.0, 4.731e-08, 0.0, 1.0, 4.221e-07, 0.0, 1.0, 3.515e-07, 1.0, 0.0, -6.865e-06, 0.866, 0.0, 0.5, 0.866, 0.0, 0.5, 0.866, 0.0, 0.5, 1.0, 0.0, 4.783e-06, 1.0, 0.0, -6.865e-06, 0.866, 0.0, -0.5, 1.0, 0.0, -6.865e-06, 1.0, 0.0, 4.783e-06, 1.0, 0.0, 4.783e-06, 0.866, 0.0, -0.5, 0.866, 0.0, -0.5, 0.5, 0.0, -0.866, 0.866, 0.0, -0.5, 0.866, 0.0, -0.5, 0.866, 0.0, -0.5, 0.5, 0.0, -0.866, 0.5, 0.0, -0.866, -5.775e-06, 0.0, -1.0, 0.5, 0.0, -0.866, 0.5, 0.0, -0.866, 0.5, 0.0, -0.866, 5.775e-06, 0.0, -1.0, -5.775e-06, 0.0, -1.0, 0.0, 1.0, -1.31e-06, 0.0, 1.0, 0.0, 0.0, 1.0, -1.652e-07, 0.0, 1.0, -8.477e-07, 0.0, 1.0, -1.652e-07, 0.0, 1.0, 0.0, 0.0, 1.0, 0.0, 0.0, 1.0, -2.379e-07, 0.0, 1.0, -8.477e-07, 0.0, 1.0, 2.647e-06, 0.0, 1.0, -8.477e-07, 0.0, 1.0, -2.379e-07, 0.0, 1.0, -2.379e-07, 0.0, 1.0, 2.62e-06, 0.0, 1.0, 2.647e-06, 0.0, 1.0, 3.304e-07, 0.0, 1.0, 2.647e-06, 0.0, 1.0, 2.62e-06, 0.0, 1.0, 2.62e-06, 0.0, 1.0, 3.785e-07, 0.0, 1.0, 3.304e-07, 0.0, 1.0, 1.117e-06, 0.0, 1.0, 3.304e-07, 0.0, 1.0, 3.785e-07, 0.0, 1.0, 3.785e-07, 0.0, 1.0, 1.576e-06, 0.0, 1.0, 1.117e-06, 0.0, 1.0, 1.406e-06, 0.0, 1.0, 1.117e-06, 0.0, 1.0, 1.576e-06, 0.0, 1.0, 1.576e-06, 0.0, 1.0, 1.31e-06, 0.0, 1.0, 1.406e-06, 0.0, 1.0, 1.652e-07, 0.0, 1.0, 1.406e-06, 0.0, 1.0, 1.31e-06, 0.0, 1.0, 1.31e-06, 0.0, 1.0, 0.0, 0.0, 1.0, 1.652e-07, 0.0, 1.0, 8.477e-07, 0.0, 1.0, 1.652e-07, 0.0, 1.0, 0.0, 0.0, 1.0, 0.0, 0.0, 1.0, 2.379e-07, 0.0, 1.0, 8.477e-07, 0.0, 1.0, -2.647e-06, 0.0, 1.0, 8.477e-07, 0.0, 1.0, 2.379e-07, 0.0, 1.0, 2.379e-07, 0.0, 1.0, -2.62e-06, 0.0, 1.0, -2.647e-06, 0.0, 1.0, -3.304e-07, 0.0, 1.0, -2.647e-06, 0.0, 1.0, -2.62e-06, 0.0, 1.0, -2.62e-06, 0.0, 1.0, -3.785e-07, 0.0, 1.0, -3.304e-07, 0.0, 1.0, -1.117e-06, 0.0, 1.0, -3.304e-07, 0.0, 1.0, -3.785e-07, 0.0, 1.0, -3.785e-07, 0.0, 1.0, -1.576e-06, 0.0, 1.0, -1.117e-06, 0.0, 1.0, -1.406e-06, 0.0, 1.0, -1.117e-06, 0.0, 1.0, -1.576e-06, 0.0, 1.0, -1.576e-06, 0.0, 1.0, -1.31e-06, 0.0, 1.0, -1.406e-06, 0.0, 1.0, -1.652e-07, 0.0, 1.0, -1.406e-06, 0.0, 1.0, -1.31e-06, -1.0, 3.067e-09, 0.0, -1.0, 4.109e-10, 0.0, -1.0, 3.829e-08, 0.0, -1.0, 3.829e-08, 0.0, -1.0, 2.189e-08, 0.0, -1.0, 3.067e-09, 0.0, -1.0, 2.189e-08, 0.0, -1.0, 3.829e-08, 0.0, -1.0, -8.902e-09, 0.0, -1.0, -8.902e-09, 0.0, -1.0, -2.185e-08, 0.0, -1.0, 2.189e-08, 0.0, -1.0, -2.185e-08, 0.0, -1.0, -8.902e-09, 0.0, -1.0, 0.0, 0.0, -1.0, 0.0, 0.0, -1.0, 0.0, 0.0, -1.0, -2.185e-08, 0.0, -1.0, 0.0, 0.0, -1.0, 0.0, 0.0, -1.0, 0.0, 0.0, -1.0, 0.0, 0.0, -1.0, 0.0, 0.0, -1.0, 0.0, 0.0, 0.0, 0.01058, -0.9999, 0.0, 0.01058, -0.9999, 0.0, 0.1736, -0.9848, 0.0, 0.1736, -0.9848, 0.0, 0.1736, -0.9848, 0.0, 0.01058, -0.9999, 0.0, 0.1736, -0.9848, 0.0, 0.1736, -0.9848, 0.0, 0.4783, -0.8782, 0.0, 0.4783, -0.8782, 0.0, 0.4783, -0.8782, 0.0, 0.1736, -0.9848, 0.0, 0.4783, -0.8782, 0.0, 0.4783, -0.8782, 0.0, 0.7451, -0.6669, 0.0, 0.7451, -0.6669, 0.0, 0.7451, -0.6669, 0.0, 0.4783, -0.8782, 0.0, 0.7451, -0.6669, 0.0, 0.7451, -0.6669, 0.0, 0.8534, -0.5213, 0.0, 0.8534, -0.5213, 0.0, 0.8534, -0.5213, 0.0, 0.7451, -0.6669, 1.0, 2.115e-09, 0.0, 1.0, -5.1e-10, 0.0, 1.0, -1.385e-08, 0.0, 1.0, -1.385e-08, 0.0, 1.0, 9.591e-09, 0.0, 1.0, 2.115e-09, 0.0, 1.0, 9.591e-09, 0.0, 1.0, -1.385e-08, 0.0, 1.0, 5.485e-08, 0.0, 1.0, 5.485e-08, 0.0, 1.0, 6.12e-08, 0.0, 1.0, 9.591e-09, 0.0, 1.0, 6.12e-08, 0.0, 1.0, 5.485e-08, 0.0, 1.0, 1.512e-08, 0.0, 1.0, 1.512e-08, 0.0, 1.0, 0.0, 0.0, 1.0, 6.12e-08, 0.0, 1.0, 0.0, 0.0, 1.0, 1.512e-08, 0.0, 1.0, 0.0, 0.0, 1.0, 0.0, 0.0, 1.0, 0.0, 0.0, 1.0, 0.0, 0.0, -1.0, 0.0, 4.017e-06, -0.866, 0.0, -0.5, -0.866, 0.0, -0.5, -0.866, 0.0, -0.5, -1.0, 0.0, -4.017e-06, -1.0, 0.0, 4.017e-06, -0.866, 0.0, 0.5, -1.0, 0.0, 4.017e-06, -1.0, 0.0, -4.017e-06, -1.0, 0.0, -4.017e-06, -0.866, 0.0, 0.5, -0.866, 0.0, 0.5, -0.5, 0.0, 0.866, -0.866, 0.0, 0.5, -0.866, 0.0, 0.5, -0.866, 0.0, 0.5, -0.5, 0.0, 0.866, -0.5, 0.0, 0.866, 4.017e-06, 0.0, 1.0, -0.5, 0.0, 0.866, -0.5, 0.0, 0.866, -0.5, 0.0, 0.866, -4.017e-06, 0.0, 1.0, 4.017e-06, 0.0, 1.0, 0.0, 0.05139, -0.9987, 0.0, 0.05139, -0.9987, 0.0, -0.1657, -0.9862, 0.0, -0.1657, -0.9862, 0.0, -0.1657, -0.9862, 0.0, 0.05139, -0.9987, 0.0, -0.1657, -0.9862, 0.0, -0.1657, -0.9862, 0.0, -0.6248, -0.7808, 0.0, -0.6248, -0.7808, 0.0, -0.6248, -0.7808, 0.0, -0.1657, -0.9862, 0.0, -0.6248, -0.7808, 0.0, -0.6248, -0.7808, 0.0, -0.9586, -0.2849, 0.0, -0.9586, -0.2849, 0.0, -0.9586, -0.2849, 0.0, -0.6248, -0.7808, 0.0, -0.9586, -0.2849, 0.0, -0.9586, -0.2849, 0.0, -0.9928, -0.1197, 0.0, -0.9928, -0.1197, 0.0, -0.9928, -0.1197, 0.0, -0.9586, -0.2849, 0.0, -0.9928, -0.1197, 0.0, -0.9928, -0.1197, 0.0, -0.9881, -0.1541, 0.0, -0.9881, -0.1541, 0.0, -0.9881, -0.1541, 0.0, -0.9928, -0.1197, 0.0, -0.9881, -0.1541, 0.0, -0.9881, -0.1541, 0.0, -0.9142, 0.4053, 0.0, -0.9142, 0.4053, 0.0, -0.9142, 0.4053, 0.0, -0.9881, -0.1541, 0.0, -0.9142, 0.4053, 0.0, -0.9142, 0.4053, 0.0, -0.6389, 0.7693, 0.0, -0.6389, 0.7693, 0.0, -0.6389, 0.7693, 0.0, -0.9142, 0.4053, 0.0, 0.3355, 0.942, 0.0, 0.3355, 0.942, 0.0, 0.5416, 0.8407, 0.0, 0.5416, 0.8407, 0.0, 0.5416, 0.8407, 0.0, 0.3355, 0.942, 0.0, 0.5416, 0.8407, 0.0, 0.5416, 0.8407, 0.0, 0.5231, 0.8523, 0.0, 0.5231, 0.8523, 0.0, 0.5231, 0.8523, 0.0, 0.5416, 0.8407, 0.0, 0.5231, 0.8523, 0.0, 0.5231, 0.8523, 0.0, 0.5664, 0.8241, 0.0, 0.5664, 0.8241, 0.0, 0.5664, 0.8241, 0.0, 0.5231, 0.8523, 0.0, 0.5664, 0.8241, 0.0, 0.5664, 0.8241, 0.0, 0.9047, 0.4261, 0.0, 0.9047, 0.4261, 0.0, 0.9047, 0.4261, 0.0, 0.5664, 0.8241, 0.0, 0.9047, 0.4261, 0.0, 0.9047, 0.4261, 0.0, 0.9384, 0.3455, 0.0, 0.9384, 0.3455, 0.0, 0.9384, 0.3455, 0.0, 0.9047, 0.4261, 0.0, 0.9384, 0.3455, 0.0, 0.9384, 0.3455, 0.0, 0.3454, 0.9385, 0.0, 0.3454, 0.9385, 0.0, 0.3453, 0.9385, 0.0, 0.9384, 0.3455, 0.0, 0.3453, 0.9385, 0.0, 0.3454, 0.9385, 0.0, -0.3668, 0.9303, 0.0, -0.3668, 0.9303, 0.0, -0.3668, 0.9303, 0.0, 0.3453, 0.9385, 0.8649, 0.05137, 0.4993, 0.8649, 0.05137, 0.4993, 0.8541, -0.1657, 0.4931, 0.8541, -0.1657, 0.4931, 0.8541, -0.1657, 0.4931, 0.8649, 0.05137, 0.4993, 0.8541, -0.1657, 0.4931, 0.8541, -0.1657, 0.4931, 0.6762, -0.6248, 0.3904, 0.6762, -0.6248, 0.3904, 0.6762, -0.6248, 0.3904, 0.8541, -0.1657, 0.4931, 0.6762, -0.6248, 0.3904, 0.6762, -0.6248, 0.3904, 0.2467, -0.9586, 0.1424, 0.2467, -0.9586, 0.1424, 0.2467, -0.9586, 0.1424, 0.6762, -0.6248, 0.3904, 0.2467, -0.9586, 0.1424, 0.2467, -0.9586, 0.1424, 0.1037, -0.9928, 0.05987, 0.1037, -0.9928, 0.05987, 0.1037, -0.9928, 0.05987, 0.2467, -0.9586, 0.1424, 0.1037, -0.9928, 0.05987, 0.1037, -0.9928, 0.05987, 0.1335, -0.9881, 0.07707, 0.1335, -0.9881, 0.07707, 0.1335, -0.9881, 0.07706, 0.1037, -0.9928, 0.05987, 0.1335, -0.9881, 0.07706, 0.1335, -0.9881, 0.07707, -0.351, -0.9142, -0.2026, -0.351, -0.9142, -0.2026, -0.351, -0.9142, -0.2026, 0.1335, -0.9881, 0.07706, -0.351, -0.9142, -0.2026, -0.351, -0.9142, -0.2026, -0.6662, -0.6389, -0.3846, -0.6662, -0.6389, -0.3846, -0.6662, -0.6389, -0.3846, -0.351, -0.9142, -0.2026, -0.8158, 0.3355, -0.471, -0.8158, 0.3355, -0.471, -0.728, 0.5416, -0.4203, -0.728, 0.5416, -0.4203, -0.728, 0.5416, -0.4203, -0.8158, 0.3355, -0.471, -0.728, 0.5416, -0.4203, -0.728, 0.5416, -0.4203, -0.7381, 0.5231, -0.4261, -0.7381, 0.5231, -0.4261, -0.7381, 0.5231, -0.4261, -0.728, 0.5416, -0.4203, -0.7381, 0.5231, -0.4261, -0.7381, 0.5231, -0.4261, -0.7137, 0.5664, -0.4121, -0.7137, 0.5664, -0.4121, -0.7137, 0.5664, -0.4121, -0.7381, 0.5231, -0.4261, -0.7137, 0.5664, -0.4121, -0.7137, 0.5664, -0.4121, -0.369, 0.9047, -0.2131, -0.369, 0.9047, -0.2131, -0.369, 0.9047, -0.2131, -0.7137, 0.5664, -0.4121, -0.369, 0.9047, -0.2131, -0.369, 0.9047, -0.2131, -0.2992, 0.9384, -0.1727, -0.2992, 0.9384, -0.1727, -0.2992, 0.9384, -0.1727, -0.369, 0.9047, -0.2131, -0.2992, 0.9384, -0.1727, -0.2992, 0.9384, -0.1727, -0.8127, 0.3454, -0.4692, -0.8127, 0.3454, -0.4692, -0.8127, 0.3453, -0.4692, -0.2992, 0.9384, -0.1727, -0.8127, 0.3453, -0.4692, -0.8127, 0.3454, -0.4692, -0.8057, -0.3668, -0.4652, -0.8057, -0.3668, -0.4652, -0.8057, -0.3668, -0.4652, -0.8127, 0.3453, -0.4692, 0.8158, 0.3355, -0.471, 0.8158, 0.3355, -0.471, 0.728, 0.5416, -0.4203, 0.728, 0.5416, -0.4203, 0.728, 0.5416, -0.4203, 0.8158, 0.3355, -0.471, 0.728, 0.5416, -0.4203, 0.728, 0.5416, -0.4203, 0.7381, 0.5231, -0.4261, 0.7381, 0.5231, -0.4261, 0.7381, 0.5231, -0.4261, 0.728, 0.5416, -0.4203, 0.7381, 0.5231, -0.4261, 0.7381, 0.5231, -0.4261, 0.7137, 0.5664, -0.4121, 0.7137, 0.5664, -0.4121, 0.7137, 0.5664, -0.4121, 0.7381, 0.5231, -0.4261, 0.7137, 0.5664, -0.4121, 0.7137, 0.5664, -0.4121, 0.5344, 0.7869, -0.3085, 0.5344, 0.7869, -0.3085, 0.454, 0.8516, -0.262, 0.7137, 0.5664, -0.4121, 0.1851, 0.9769, -0.1069, 0.1851, 0.9769, -0.1069, 0.2992, 0.9384, -0.1727, 0.2992, 0.9384, -0.1727, 0.2992, 0.9384, -0.1727, 0.454, 0.8516, -0.2621, 0.2992, 0.9384, -0.1727, 0.2992, 0.9384, -0.1727, 0.8127, 0.3454, -0.4692, 0.8127, 0.3454, -0.4692, 0.8127, 0.3453, -0.4692, 0.2992, 0.9384, -0.1727, 0.8127, 0.3453, -0.4692, 0.8127, 0.3454, -0.4692, 0.8057, -0.3668, -0.4652, 0.8057, -0.3668, -0.4652, 0.8057, -0.3668, -0.4652, 0.8127, 0.3453, -0.4692, -0.8649, 0.05137, 0.4993, -0.8649, 0.05137, 0.4993, -0.8541, -0.1657, 0.4931, -0.8541, -0.1657, 0.4931, -0.8541, -0.1657, 0.4931, -0.8649, 0.05137, 0.4993, -0.8541, -0.1657, 0.4931, -0.8541, -0.1657, 0.4931, -0.6762, -0.6248, 0.3904, -0.6762, -0.6248, 0.3904, -0.6762, -0.6248, 0.3904, -0.8541, -0.1657, 0.4931, -0.6762, -0.6248, 0.3904, -0.6762, -0.6248, 0.3904, -0.2467, -0.9586, 0.1424, -0.2467, -0.9586, 0.1424, -0.2467, -0.9586, 0.1424, -0.6762, -0.6248, 0.3904, -0.2467, -0.9586, 0.1424, -0.2467, -0.9586, 0.1424, -0.1037, -0.9928, 0.05987, -0.1037, -0.9928, 0.05987, -0.1037, -0.9928, 0.05987, -0.2467, -0.9586, 0.1424, -0.1037, -0.9928, 0.05987, -0.1037, -0.9928, 0.05987, -0.1335, -0.9881, 0.07707, -0.1335, -0.9881, 0.07707, -0.1335, -0.9881, 0.07706, -0.1037, -0.9928, 0.05987, -0.1335, -0.9881, 0.07706, -0.1335, -0.9881, 0.07707, 0.351, -0.9142, -0.2026, 0.351, -0.9142, -0.2026, 0.351, -0.9142, -0.2026, -0.1335, -0.9881, 0.07706, 0.351, -0.9142, -0.2026, 0.351, -0.9142, -0.2026, 0.6662, -0.6389, -0.3846, 0.6662, -0.6389, -0.3846, 0.6662, -0.6389, -0.3846, 0.351, -0.9142, -0.2026, 0.0, -1.0, 0.0, 0.0, -1.0, 0.0, 0.0, -0.9643, 0.265, 0.0, -0.9643, 0.265, 0.0, -0.9643, 0.265, 0.0, -1.0, 0.0, 0.0, -0.9643, 0.265, 0.0, -0.9643, 0.265, 0.0, -0.7379, 0.6749, 0.0, -0.7379, 0.6749, 0.0, -0.7379, 0.6749, 0.0, -0.9643, 0.265, 0.0, -0.7379, 0.6749, 0.0, -0.7379, 0.6749, 0.0, -0.4515, 0.8923, 0.0, -0.4515, 0.8923, 0.0, -0.4515, 0.8923, 0.0, -0.7379, 0.6749, 0.0, -0.4515, 0.8923, 0.0, -0.4515, 0.8923, 0.0, -0.1603, 0.9871, 0.0, -0.1603, 0.9871, 0.0, -0.1603, 0.9871, 0.0, -0.4515, 0.8923, 0.0, -0.1603, 0.9871, 0.0, -0.1603, 0.9871, 0.0, -0.01058, 0.9999, 0.0, -0.01058, 0.9999, 0.0, -0.01058, 0.9999, 0.0, -0.1603, 0.9871, 0.0, -1.0, 1.727e-06, 0.0, -1.0, 0.0, 0.2294, -0.9643, -0.1325, 0.2294, -0.9643, -0.1325, 0.2295, -0.9643, -0.1325, 0.0, -1.0, 1.727e-06, 0.2295, -0.9643, -0.1325, 0.2294, -0.9643, -0.1325, 0.5845, -0.7379, -0.3374, 0.5845, -0.7379, -0.3374, 0.5845, -0.7379, -0.3375, 0.2295, -0.9643, -0.1325, 0.5845, -0.7379, -0.3375, 0.5845, -0.7379, -0.3374, 0.7727, -0.4515, -0.4461, 0.7727, -0.4515, -0.4461, 0.7727, -0.4515, -0.4461, 0.5845, -0.7379, -0.3375, 0.7727, -0.4515, -0.4461, 0.7727, -0.4515, -0.4461, 0.8548, -0.1603, -0.4935, 0.8548, -0.1603, -0.4935, 0.8548, -0.1603, -0.4935, 0.7727, -0.4515, -0.4461, 0.8548, -0.1603, -0.4935, 0.8548, -0.1603, -0.4935, 0.866, -0.01058, -0.5, 0.866, -0.01058, -0.5, 0.866, -0.01058, -0.5, 0.8548, -0.1603, -0.4935, -0.5, 0.0, 0.866, -0.866, 0.0, 0.5, -0.866, 0.0, 0.5, -0.866, 0.0, 0.5, -0.5, 0.0, 0.866, -0.5, 0.0, 0.866, 5.775e-06, 0.0, 1.0, -0.5, 0.0, 0.866, -0.5, 0.0, 0.866, -0.5, 0.0, 0.866, -5.775e-06, 0.0, 1.0, 5.775e-06, 0.0, 1.0, 0.5, 0.0, 0.866, 5.775e-06, 0.0, 1.0, -5.775e-06, 0.0, 1.0, -5.775e-06, 0.0, 1.0, 0.5, 0.0, 0.866, 0.5, 0.0, 0.866, 0.866, 0.0, 0.5, 0.5, 0.0, 0.866, 0.5, 0.0, 0.866, 0.5, 0.0, 0.866, 0.866, 0.0, 0.5, 0.866, 0.0, 0.5, 0.5, 0.0, -0.866, 0.866, 0.0, -0.5, 0.866, 0.0, -0.5, 0.866, 0.0, -0.5, 0.5, 0.0, -0.866, 0.5, 0.0, -0.866, -4.017e-06, 0.0, -1.0, 0.5, 0.0, -0.866, 0.5, 0.0, -0.866, 0.5, 0.0, -0.866, 4.017e-06, 0.0, -1.0, -4.017e-06, 0.0, -1.0, -0.5, 0.0, -0.866, -4.017e-06, 0.0, -1.0, 4.017e-06, 0.0, -1.0, 4.017e-06, 0.0, -1.0, -0.5, 0.0, -0.866, -0.5, 0.0, -0.866, -0.866, 0.0, -0.5, -0.5, 0.0, -0.866, -0.5, 0.0, -0.866, -0.5, 0.0, -0.866, -0.866, 0.0, -0.5, -0.866, 0.0, -0.5, 1.0, 0.0, -5.569e-06, 0.866, 0.0, 0.5, 0.866, 0.0, 0.5, 0.866, 0.0, 0.5, 1.0, 0.0, 6.079e-06, 1.0, 0.0, -5.569e-06, 0.866, 0.0, -0.5, 1.0, 0.0, -5.569e-06, 1.0, 0.0, 6.079e-06, 1.0, 0.0, 6.079e-06, 0.866, 0.0, -0.5, 0.866, 0.0, -0.5, 0.5, 0.0, -0.866, 0.866, 0.0, -0.5, 0.866, 0.0, -0.5, 0.866, 0.0, -0.5, 0.5, 0.0, -0.866, 0.5, 0.0, -0.866, -5.775e-06, 0.0, -1.0, 0.5, 0.0, -0.866, 0.5, 0.0, -0.866, 0.5, 0.0, -0.866, 5.775e-06, 0.0, -1.0, -5.775e-06, 0.0, -1.0])] * 3)])

# ---- objects
ob_light = bpy.data.objects.new('Light', light_light)
ob_camera = bpy.data.objects.new('Camera', cam_camera)
ob_pedestal_table_01 = bpy.data.objects.new('pedestal_table_01', me_pedestal_table_01)

# ---- transforms, parenting, visibility, modifiers, constraints
ob_light.location = (4.076, 1.005, 5.904)
ob_light.rotation_euler = (0.6503, 0.05522, 1.866)
ob_light.scale = (1.913, 5.512, 4.64)
ob_light.lock_rotations_4d = False
ob_light.empty_display_type = 'ARROWS'
ob_light.color = (0.0, 0.0, 0.0, 0.0)
ob_light.lineart.crease_threshold = 0.0
ob_camera.location = (7.359, -6.926, 4.958)
ob_camera.rotation_euler = (1.109, 0.0, 0.8149)
ob_camera.lock_rotations_4d = False
ob_camera.empty_display_type = 'ARROWS'
ob_camera.color = (0.0, 0.0, 0.0, 0.0)
ob_camera.display_type = 'WIRE'
ob_camera.lineart.crease_threshold = 0.0
ob_pedestal_table_01.location = (0.0, 0.0, -0.4884)
ob_pedestal_table_01.rotation_euler = (1.571, -0.0, 0.0)
ob_pedestal_table_01.scale = (0.0604, 0.04182, 0.06314)

# ---- collection membership
col_collection.objects.link(ob_light)
col_collection.objects.link(ob_camera)
col_collection.objects.link(ob_pedestal_table_01)

# ---- scene / render settings (as saved in the file)
scene.camera = ob_camera
scene.frame_start = 1; scene.frame_end = 250; scene.frame_set(1)
scene.render.engine = 'BLENDER_EEVEE_NEXT'
scene.cycles.sampling_pattern = 'TABULATED_SOBOL'
scene.cycles.use_light_tree = False
scene.view_settings.view_transform = 'Filmic'
bpy.context.view_layer.update()
